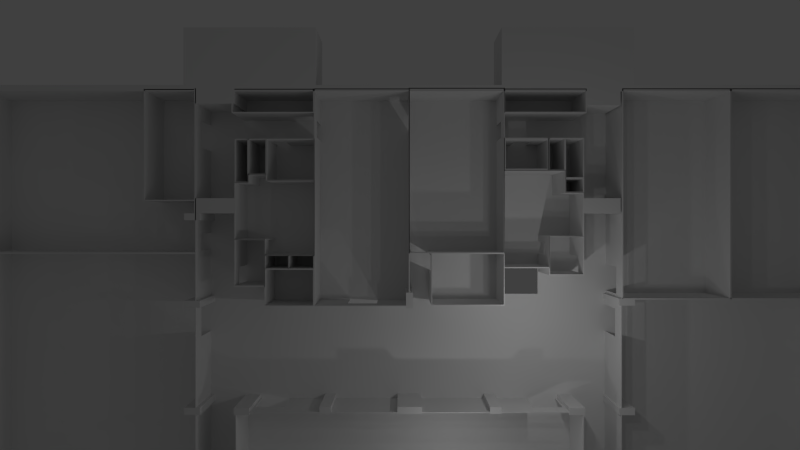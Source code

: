 # Source: cs_lg.blend  (saved by Blender 2.65.0; exported with 4.5.12 LTS)
import bpy
from mathutils import Matrix  # noqa: F401  (used for matrix-valued properties, if any)

bpy.ops.wm.read_factory_settings(use_empty=True)
scene = bpy.context.scene
scene.name = 'Scene'

# ---- collections
col_collection_1 = bpy.data.collections.new('Collection 1'); scene.collection.children.link(col_collection_1)

# ---- materials (node trees are filled in below, after node groups)
mat_floor_001 = bpy.data.materials.new('Floor.001')
mat_floor_001.alpha_threshold = 0.0
mat_floor_001.use_transparent_shadow = False
mat_floor_001.diffuse_color = (0.8412, 0.8412, 0.8412, 1.0)
mat_floor_001.roughness = 0.5
mat_floor_001.line_color = (0.0, 0.0, 0.0, 1.0)
mat_material_004 = bpy.data.materials.new('Material.004')
mat_material_004.alpha_threshold = 0.0
mat_material_004.use_transparent_shadow = False
mat_material_004.roughness = 0.5
mat_material_004.line_color = (0.0, 0.0, 0.0, 1.0)
mat_material_003 = bpy.data.materials.new('Material.003')
mat_material_003.alpha_threshold = 0.0
mat_material_003.use_transparent_shadow = False
mat_material_003.roughness = 0.5
mat_material_003.line_color = (0.0, 0.0, 0.0, 1.0)

# ---- material node trees

# ---- world
world_world = bpy.data.worlds.new('World'); scene.world = world_world
world_world.color = (0.05088, 0.05088, 0.05088)
world_world.use_sun_shadow = False
world_world.sun_shadow_jitter_overblur = 0.0
world_world.cycles.sampling_method = 'MANUAL'
world_world.cycles.sample_map_resolution = 256

# ---- cameras
cam_camera_004 = bpy.data.cameras.new('Camera.004')
cam_camera_004.clip_end = 100.0
cam_camera_004.lens = 25.0
cam_camera_004.sensor_width = 32.0
cam_camera_004.sensor_height = 18.0
cam_camera_004.ortho_scale = 7.314
cam_camera_004.dof.focus_distance = 0.0
cam_camera_004.dof.aperture_fstop = 128.0

# ---- lights
light_lamp_000 = bpy.data.lights.new('Lamp.000', 'POINT')
light_lamp_000.transmission_factor = 0.0
light_lamp_000.cutoff_distance = 30.0
light_lamp_000.energy = 100.0
light_lamp_000.shadow_buffer_clip_start = 1.001
light_lamp_000.shadow_soft_size = 0.1
light_lamp_000.shadow_maximum_resolution = 0.006
light_lamp_000.use_absolute_resolution = True
light_lamp_000.cycles.use_multiple_importance_sampling = False
light_lamp_002 = bpy.data.lights.new('Lamp.002', 'POINT')
light_lamp_002.transmission_factor = 0.0
light_lamp_002.cutoff_distance = 30.0
light_lamp_002.energy = 100.0
light_lamp_002.shadow_buffer_clip_start = 1.001
light_lamp_002.shadow_soft_size = 0.1
light_lamp_002.shadow_maximum_resolution = 0.006
light_lamp_002.use_absolute_resolution = True
light_lamp_002.cycles.use_multiple_importance_sampling = False
light_lamp_004 = bpy.data.lights.new('Lamp.004', 'POINT')
light_lamp_004.transmission_factor = 0.0
light_lamp_004.cutoff_distance = 30.0
light_lamp_004.energy = 100.0
light_lamp_004.shadow_buffer_clip_start = 1.001
light_lamp_004.shadow_soft_size = 0.1
light_lamp_004.shadow_maximum_resolution = 0.006
light_lamp_004.use_absolute_resolution = True
light_lamp_004.cycles.use_multiple_importance_sampling = False
light_lamp_005 = bpy.data.lights.new('Lamp.005', 'POINT')
light_lamp_005.transmission_factor = 0.0
light_lamp_005.cutoff_distance = 30.0
light_lamp_005.energy = 100.0
light_lamp_005.shadow_buffer_clip_start = 1.001
light_lamp_005.shadow_soft_size = 0.1
light_lamp_005.shadow_maximum_resolution = 0.006
light_lamp_005.use_absolute_resolution = True
light_lamp_005.cycles.use_multiple_importance_sampling = False
light_lamp_006 = bpy.data.lights.new('Lamp.006', 'POINT')
light_lamp_006.transmission_factor = 0.0
light_lamp_006.cutoff_distance = 30.0
light_lamp_006.energy = 100.0
light_lamp_006.shadow_buffer_clip_start = 1.001
light_lamp_006.shadow_soft_size = 0.1
light_lamp_006.shadow_maximum_resolution = 0.006
light_lamp_006.use_absolute_resolution = True
light_lamp_006.cycles.use_multiple_importance_sampling = False

# ---- meshes
me_cube_013 = bpy.data.meshes.new('Cube.013')
me_cube_013.from_pydata([(-0.8924, 0.6868, -1.0), (0.9209, 0.6868, -1.0), (0.3077, 0.1425, -1.0), (0.2189, 0.1425, -1.0), (0.9209, 0.6868, 1.0), (-0.8924, 0.6868, 1.0), (0.3713, -0.1025, -1.0), (0.3244, -0.1025, -1.0), (0.3077, 0.0486, -1.0), (0.3813, -0.6183, -1.0), (0.3713, -0.5281, -1.0), (0.3077, 0.1425, 1.0), (0.2189, 0.1425, 1.0), (0.2189, 0.0486, -1.0), (-0.348, -0.6102, -1.0), (-0.3549, -0.6183, -1.0), (0.08888, -0.1025, -1.0), (-0.348, -0.1025, -1.0), (0.9209, -0.7716, 1.0), (0.9209, -0.7716, -1.0), (-0.8924, -0.7716, -1.0), (-0.8924, -0.7716, 1.0), (0.3813, -0.7716, -1.0), (0.3713, -0.6183, -1.0), (0.3077, 0.0486, 1.0), (0.2189, 0.0486, 1.0), (-0.348, -0.6183, -1.0), (-0.3549, -0.7716, -1.0), (0.3993, -0.7716, 1.0), (-0.3549, -0.7716, 1.0), (-0.3549, -0.6183, 1.0), (0.3244, -0.1025, 1.0), (0.3713, -0.1025, 1.0), (0.3713, -0.5281, 1.0), (0.3813, -0.6183, 1.0), (-0.348, -0.6102, 1.0), (0.08888, -0.1025, 1.0), (-0.348, -0.1025, 1.0), (0.3813, -0.7716, 1.0), (0.3813, -0.6249, 1.0), (0.3713, -0.6183, 1.0), (-0.348, -0.6183, 1.0), (0.3713, -0.1025, -1.0), (0.3244, -0.1025, -1.0), (0.08888, -0.1025, -1.0), (-0.348, -0.1025, -1.0), (0.3244, -0.1025, 1.0), (0.3713, -0.1025, 1.0), (0.08888, -0.1025, 1.0), (-0.348, -0.1025, 1.0), (0.3713, -0.6223, -1.0), (0.3244, -0.6223, -1.0), (0.08888, -0.6223, -1.0), (-0.348, -0.6223, -1.0), (0.3244, -0.6223, 1.0), (0.3713, -0.6223, 1.0), (0.08888, -0.6223, 1.0), (-0.348, -0.6223, 1.0)], [], [(0, 1, 2, 3), (1, 9, 10, 6), (6, 7, 8, 1), (8, 2, 1), (26, 15, 14), (16, 13, 8, 7), (9, 23, 10), (0, 17, 14, 15), (0, 3, 13, 16), (0, 16, 17), (20, 0, 15, 27), (9, 1, 19, 22), (5, 12, 11, 4), (33, 34, 4, 32), (4, 11, 24, 32), (24, 31, 32), (35, 30, 41), (40, 34, 33), (36, 31, 24, 25), (5, 30, 35, 37), (36, 25, 5, 37), (25, 12, 5), (39, 38, 28, 4), (28, 18, 4), (34, 39, 4), (21, 29, 30, 5), (5, 0, 20, 21), (0, 5, 4, 1), (18, 19, 1, 4), (28, 38, 22), (28, 22, 19, 18), (20, 27, 29, 21), (34, 9, 39), (39, 9, 22, 38), (15, 30, 29, 27), (26, 41, 30, 15), (9, 34, 40, 23), (12, 25, 13, 3), (3, 2, 11, 12), (2, 8, 24, 11), (25, 24, 8, 13), (37, 35, 14, 17), (35, 41, 26, 14), (6, 32, 47, 42), (7, 6, 42, 43), (36, 37, 49, 48), (31, 36, 48, 46), (6, 10, 33, 32), (10, 23, 40, 33), (48, 49, 57, 56), (49, 45, 53, 57), (45, 44, 52, 53), (46, 48, 56, 54), (17, 16, 44, 45), (37, 17, 45, 49), (32, 31, 46, 47), (16, 7, 43, 44), (56, 53, 52, 51), (51, 55, 54, 56), (56, 57, 53), (51, 50, 55), (43, 42, 50, 51), (47, 46, 54, 55), (44, 43, 51, 52), (42, 47, 55, 50)])
me_cube_013.materials.append(mat_floor_001)
me_cube_013.use_remesh_preserve_volume = False
me_cube_013.use_remesh_preserve_attributes = False
me_cube_013.use_mirror_vertex_groups = False
me_cube_013.update()
me_cube_108 = bpy.data.meshes.new('Cube.108')
me_cube_108.from_pydata([(-0.9659, 0.9535, -1.0), (-1.0, 1.0, -1.0), (1.0, 1.0, -1.0), (0.9659, 0.9535, -1.0), (0.9659, 0.9535, 1.0), (-0.9659, 0.9535, 1.0), (-0.9659, -0.2227, -1.0), (-1.0, -0.2227, -1.0), (1.0, 1.0, 1.0), (-1.0, 1.0, 1.0), (1.0, 0.9327, -1.0), (0.9659, 0.9327, -1.0), (-0.9659, -0.2227, 0.3333), (0.9659, 0.3275, 0.3333), (0.9659, 0.3275, -1.0), (0.9659, -0.9535, -1.0), (0.9659, -0.9535, 1.0), (0.9659, 0.9327, 0.3333), (-1.0, -0.2227, 0.3333), (1.0, -1.0, -1.0), (1.0, 0.3275, -1.0), (1.0, 0.3275, 0.3333), (1.0, -1.0, 1.0), (1.0, 0.9327, 0.3333), (-0.9659, -0.9535, 1.0), (-0.9659, -0.9525, 0.3333), (-0.9659, -0.9535, -1.0), (-1.0, -1.0, 1.0), (-1.0, -0.9525, 0.3333), (-1.0, -1.0, -1.0), (-0.9659, -0.9525, -1.0), (-1.0, -0.9525, -1.0)], [], [(0, 1, 2, 3), (15, 14, 20, 19), (3, 2, 10, 11), (26, 15, 19, 29), (26, 29, 31, 30), (0, 6, 7, 1), (9, 5, 4, 8), (16, 22, 8, 4), (24, 27, 22, 16), (24, 5, 9, 27), (8, 22, 21, 23), (10, 2, 8, 23), (19, 20, 21, 22), (22, 27, 29, 19), (28, 31, 29, 27), (27, 9, 18, 28), (1, 7, 18, 9), (1, 9, 8, 2), (4, 3, 11, 17), (13, 16, 4, 17), (13, 14, 15, 16), (26, 24, 16, 15), (25, 24, 26, 30), (12, 5, 24, 25), (0, 5, 12, 6), (0, 3, 4, 5), (6, 12, 18, 7), (30, 31, 28, 25), (28, 18, 12, 25), (17, 11, 10, 23), (14, 13, 21, 20), (21, 13, 17, 23)])
me_cube_108.materials.append(mat_material_004)
me_cube_108.use_remesh_preserve_volume = False
me_cube_108.use_remesh_preserve_attributes = False
me_cube_108.use_mirror_vertex_groups = False
me_cube_108.update()
me_cube_109 = bpy.data.meshes.new('Cube.109')
me_cube_109.from_pydata([(-0.992, -0.9939, -1.0), (-1.0, -1.0, -1.0), (-1.0, 1.0, -1.0), (-0.992, 0.9939, -1.0), (-0.992, 0.9939, 1.0), (-0.992, -0.9939, 1.0), (1.0, -1.0, -1.0), (0.992, -0.9939, -1.0), (-1.0, 1.0, 1.0), (-1.0, -1.0, 1.0), (1.0, 1.0, -1.0), (0.992, 0.9939, -1.0), (0.992, -0.9939, 1.0), (0.992, 0.9939, 1.0), (1.0, -1.0, 1.0), (1.0, 1.0, 1.0), (0.992, -0.5924, -0.6517), (0.992, -0.5924, 0.3333), (0.992, 0.4569, 0.2585), (0.992, -0.4826, -0.5564), (0.992, -0.4826, 0.3333), (0.992, 0.653, 0.3333), (0.992, 0.653, -1.0), (0.992, 0.5667, -1.0), (1.0, 0.4569, -1.0), (1.0, 0.5667, -1.0), (1.0, -0.5924, -0.6478), (1.0, -0.5924, 0.3333), (1.0, -0.4826, 0.3333), (1.0, -0.4826, -0.5529), (1.0, 0.4569, 0.2588), (1.0, 0.4569, 0.3333), (1.0, 0.653, 0.3333), (1.0, 0.653, -1.0), (0.992, 0.4569, 0.3333), (0.992, 0.4569, -1.0), (0.992, -0.5924, -1.0), (0.992, -0.4826, -1.0), (0.992, 0.5667, -1.0), (0.992, 0.5667, 0.3333), (0.992, 0.5432, 0.3333), (0.992, 0.5432, -1.0), (1.0, -0.5924, -1.0), (1.0, -0.4826, -1.0), (1.0, 0.5667, -1.0), (1.0, 0.5432, -1.0), (1.0, 0.5432, 0.3333), (1.0, 0.5667, 0.3333)], [], [(0, 1, 2, 3), (10, 11, 3, 2), (11, 10, 6, 7), (0, 7, 6, 1), (4, 8, 9, 5), (15, 8, 4, 13), (14, 15, 13, 12), (12, 5, 9, 14), (15, 46, 47, 32), (14, 31, 46, 15), (14, 27, 28), (30, 31, 14, 28), (28, 29, 30), (14, 6, 26, 27), (10, 25, 24, 6), (25, 45, 24), (10, 15, 32, 33), (25, 10, 33, 44), (43, 42, 6, 24), (24, 30, 29, 43), (42, 26, 6), (14, 9, 1, 6), (1, 9, 8, 2), (10, 2, 8, 15), (13, 21, 39, 40), (40, 34, 12, 13), (18, 20, 12, 34), (20, 17, 12), (18, 19, 20), (16, 7, 12, 17), (23, 7, 41), (7, 35, 41), (23, 11, 7), (11, 22, 21, 13), (22, 11, 23, 38), (7, 36, 37, 35), (19, 18, 35, 37), (7, 16, 36), (0, 5, 12, 7), (0, 3, 4, 5), (4, 3, 11, 13), (22, 33, 32, 21), (22, 38, 44, 33), (40, 39, 47, 46), (32, 47, 39, 21), (18, 34, 30, 24), (24, 35, 18), (34, 31, 30), (35, 24, 45, 41), (34, 40, 46, 31), (20, 19, 29, 28), (19, 37, 43, 29), (16, 17, 26, 42), (17, 27, 26), (42, 36, 16), (37, 36, 42, 43), (27, 17, 20, 28)])
me_cube_109.materials.append(mat_material_003)
me_cube_109.use_remesh_preserve_volume = False
me_cube_109.use_remesh_preserve_attributes = False
me_cube_109.use_mirror_vertex_groups = False
me_cube_109.update()
me_cube_111 = bpy.data.meshes.new('Cube.111')
me_cube_111.from_pydata([(-1.0, -1.0, -1.0), (-1.0, -1.0, 1.0), (-1.0, 1.0, 1.0), (-1.0, 1.0, -1.0), (1.0, -1.0, -1.0), (1.0, -1.0, 1.0), (-0.9635, 0.9842, 1.0), (-0.9635, -0.9842, 1.0), (1.0, 1.0, 1.0), (1.0, 1.0, -1.0), (-0.9635, 0.9842, -1.0), (-0.9635, -0.9842, -1.0), (1.0, -0.01074, -1.0), (1.0, -0.01074, 0.3333), (1.0, 0.1845, 0.3333), (0.9635, -0.9842, 1.0), (0.9635, -0.9842, -1.0), (0.9635, 0.9842, 1.0), (1.0, 0.497, 0.3333), (1.0, 0.497, -1.0), (0.9635, 0.9842, -1.0), (1.0, 0.3017, 0.3333), (0.9635, -0.01074, -1.0), (0.9635, 0.497, 0.3333), (0.9635, 0.497, -1.0), (0.9635, 0.3017, 0.3333), (0.9635, -0.01074, 0.3333), (0.9635, 0.1845, 0.3333)], [], [(0, 1, 2, 3), (8, 9, 3, 2), (5, 14, 21, 18), (18, 8, 5), (5, 13, 14), (4, 12, 13, 5), (18, 19, 9, 8), (1, 0, 4, 5), (12, 4, 16, 22), (20, 9, 19, 24), (10, 3, 9, 20), (0, 3, 10, 11), (4, 0, 11, 16), (17, 15, 5, 8), (6, 17, 8, 2), (1, 7, 6, 2), (7, 1, 5, 15), (11, 10, 6, 7), (17, 6, 10, 20), (25, 27, 15, 23), (15, 17, 23), (15, 27, 26), (26, 22, 16, 15), (20, 24, 23, 17), (16, 11, 7, 15), (19, 18, 23, 24), (14, 27, 25, 21), (23, 18, 21, 25), (12, 22, 26, 13), (26, 27, 14, 13)])
me_cube_111.use_remesh_preserve_volume = False
me_cube_111.use_remesh_preserve_attributes = False
me_cube_111.use_mirror_vertex_groups = False
me_cube_111.update()
me_cube_112 = bpy.data.meshes.new('Cube.112')
me_cube_112.from_pydata([(-1.0, -1.0, -1.0), (-1.0, 1.0, -1.0), (-0.9818, 0.992, -1.0), (-0.9818, -0.992, -1.0), (-0.3217, -0.992, -1.0), (-0.3217, -1.0, -1.0), (-1.0, 0.575, -1.0), (-1.0, 0.735, -1.0), (1.0, 1.0, -1.0), (0.9818, 0.992, -1.0), (-0.9818, 0.735, -1.0), (-0.9818, 0.575, -1.0), (-0.3217, -0.992, 0.3333), (-0.3217, -1.0, 0.3333), (-1.0, -1.0, 1.0), (-0.9818, -0.992, 1.0), (-1.0, 0.735, 0.3333), (-1.0, 1.0, 1.0), (-1.0, 0.575, 0.3333), (1.0, 1.0, 1.0), (1.0, 0.8288, -1.0), (0.9818, 0.8288, -1.0), (0.9818, 0.992, 1.0), (-0.9818, 0.992, 1.0), (-0.9818, 0.735, 0.3333), (-0.9818, 0.575, 0.3333), (-0.0619, -0.992, 0.3333), (1.0, -1.0, 1.0), (-0.0619, -1.0, 0.3333), (0.9818, -0.992, 1.0), (1.0, 0.8288, 0.3333), (1.0, -1.0, -1.0), (1.0, 0.6688, -1.0), (1.0, 0.6688, 0.3333), (0.9818, 0.8288, 0.3333), (0.9818, 0.6688, -1.0), (0.9818, -0.992, -1.0), (0.9818, 0.6688, 0.3333), (0.04197, -0.992, 0.3333), (0.04197, -1.0, 0.3333), (0.3017, -1.0, 0.3333), (0.3017, -1.0, -1.0), (0.3017, -0.992, 0.3333), (0.3017, -0.992, -1.0)], [], [(0, 1, 2, 3), (1, 8, 9, 2), (36, 35, 32, 31), (9, 8, 20, 21), (36, 31, 41, 43), (5, 0, 3, 4), (17, 14, 15, 23), (19, 17, 23, 22), (29, 27, 19, 22), (14, 27, 29, 15), (27, 33, 30, 19), (27, 31, 32, 33), (30, 20, 8, 19), (28, 39, 27), (27, 14, 13, 28), (0, 5, 13, 14), (39, 40, 27), (40, 41, 31, 27), (16, 18, 17), (18, 0, 14, 17), (1, 0, 6, 7), (1, 7, 16, 17), (6, 0, 18), (8, 1, 17, 19), (29, 22, 34, 37), (35, 36, 29, 37), (9, 21, 34, 22), (38, 26, 29), (12, 15, 29, 26), (12, 4, 3, 15), (42, 38, 29), (36, 43, 42, 29), (25, 24, 23), (15, 3, 25, 23), (2, 10, 11, 3), (2, 23, 24, 10), (3, 11, 25), (23, 2, 9, 22), (12, 13, 5, 4), (26, 38, 28, 13), (13, 12, 26), (38, 39, 28), (42, 43, 41, 40), (38, 42, 40, 39), (7, 10, 24, 16), (6, 18, 25, 11), (6, 11, 10, 7), (18, 16, 24, 25), (34, 21, 20, 30), (37, 33, 32, 35), (33, 37, 34, 30)])
me_cube_112.materials.append(mat_material_003)
me_cube_112.use_remesh_preserve_volume = False
me_cube_112.use_remesh_preserve_attributes = False
me_cube_112.use_mirror_vertex_groups = False
me_cube_112.update()
me_cube_113 = bpy.data.meshes.new('Cube.113')
me_cube_113.from_pydata([(-0.9818, 0.9895, -1.0), (-0.9818, 0.7665, -1.0), (-1.0, 0.7665, -1.0), (-1.0, 1.0, -1.0), (-0.9818, 0.7665, 0.3333), (-1.0, 0.7665, 0.3333), (-1.0, 1.0, 1.0), (1.0, 1.0, -1.0), (0.9818, 0.9895, -1.0), (-0.9818, 0.9895, 1.0), (-0.9818, 0.5559, 0.3333), (-1.0, 0.5559, 0.3333), (1.0, 1.0, 1.0), (-1.0, -1.0, 1.0), (1.0, 0.6355, -1.0), (0.9818, 0.6355, -1.0), (0.9818, 0.9895, 1.0), (-0.9818, -0.9895, 1.0), (-1.0, 0.5559, -1.0), (-0.9818, 0.5559, -1.0), (1.0, 0.6355, 0.3333), (1.0, -1.0, 1.0), (1.0, -1.0, -1.0), (1.0, 0.425, -1.0), (1.0, 0.425, 0.3333), (-1.0, -1.0, -1.0), (0.9818, 0.6355, 0.3333), (0.9818, -0.9895, 1.0), (0.9818, 0.425, -1.0), (0.9818, -0.9895, -1.0), (0.9818, 0.425, 0.3333), (-0.9818, -0.9895, -1.0), (-0.5764, -1.0, 0.3333), (-0.9401, -1.0, -1.0), (-0.9401, -1.0, 0.3333), (-0.5764, -0.9895, 0.3333), (-0.9401, -0.9895, 0.3333), (-0.9401, -0.9895, -1.0), (-0.5764, -1.0, -1.0), (-0.5764, -0.9895, -1.0)], [], [(0, 1, 2, 3), (18, 19, 31, 25), (0, 3, 7, 8), (23, 22, 29, 28), (8, 7, 14, 15), (31, 29, 22, 25), (13, 17, 9, 6), (6, 9, 16, 12), (12, 16, 27, 21), (21, 27, 17, 13), (21, 24, 20, 12), (21, 22, 23, 24), (20, 14, 7, 12), (32, 38, 22), (38, 33, 22), (21, 13, 32, 22), (33, 25, 22), (25, 33, 34, 13), (13, 34, 32), (6, 5, 11, 13), (25, 13, 11, 18), (3, 2, 5, 6), (7, 3, 6, 12), (27, 16, 26, 30), (28, 29, 27, 30), (8, 15, 26, 16), (29, 39, 35), (29, 37, 39), (27, 29, 35, 17), (31, 17, 36, 37), (29, 31, 37), (35, 36, 17), (9, 17, 10, 4), (31, 19, 10, 17), (0, 9, 4, 1), (9, 0, 8, 16), (36, 34, 33, 37), (35, 39, 38, 32), (33, 38, 39, 37), (34, 36, 35, 32), (2, 1, 4, 5), (18, 11, 10, 19), (11, 5, 4, 10), (26, 15, 14, 20), (30, 24, 23, 28), (24, 30, 26, 20)])
me_cube_113.materials.append(mat_material_003)
me_cube_113.use_remesh_preserve_volume = False
me_cube_113.use_remesh_preserve_attributes = False
me_cube_113.use_mirror_vertex_groups = False
me_cube_113.update()
me_cube_115 = bpy.data.meshes.new('Cube.115')
me_cube_115.from_pydata([(-1.0, -0.03448, -1.0), (-1.0, -1.0, -1.0), (-1.0, -1.0, 1.0), (-1.0, -0.03448, 0.3333), (-1.0, 1.0, 1.0), (-1.0, 1.0, -1.0), (-1.0, 0.7057, -1.0), (-1.0, 0.7057, 0.3333), (1.0, -1.0, -1.0), (1.0, -1.0, 1.0), (-0.95, -0.955, 1.0), (-0.95, 0.955, 1.0), (1.0, 1.0, 1.0), (1.0, 1.0, -1.0), (-0.95, 0.955, -1.0), (-0.95, 0.7057, -1.0), (-0.95, -0.03448, -1.0), (-0.95, -0.955, -1.0), (1.0, -0.9379, -1.0), (1.0, -0.9379, 0.3333), (0.95, -0.955, 1.0), (0.95, -0.955, -1.0), (0.95, 0.955, 1.0), (-0.95, -0.03448, 0.3333), (-0.95, 0.7057, 0.3333), (1.0, -0.04535, 0.3333), (1.0, -0.04535, -1.0), (0.95, 0.955, -1.0), (0.95, -0.9379, -1.0), (0.95, -0.9379, 0.3333), (0.95, -0.04535, 0.3333), (0.95, -0.04535, -1.0)], [], [(4, 7, 3, 2), (4, 5, 6, 7), (0, 1, 2, 3), (12, 13, 5, 4), (9, 19, 25, 12), (8, 18, 19, 9), (13, 12, 25, 26), (2, 1, 8, 9), (21, 28, 18, 8), (27, 13, 26, 31), (14, 5, 13, 27), (0, 16, 17, 1), (6, 5, 14, 15), (17, 21, 8, 1), (12, 22, 20, 9), (11, 22, 12, 4), (4, 2, 10, 11), (10, 2, 9, 20), (23, 24, 11, 10), (15, 14, 11, 24), (10, 17, 16, 23), (22, 11, 14, 27), (21, 20, 29, 28), (20, 22, 30, 29), (27, 31, 30, 22), (21, 17, 10, 20), (26, 25, 30, 31), (19, 18, 28, 29), (29, 30, 25, 19), (6, 15, 24, 7), (16, 0, 3, 23), (23, 3, 7, 24)])
me_cube_115.use_remesh_preserve_volume = False
me_cube_115.use_remesh_preserve_attributes = False
me_cube_115.use_mirror_vertex_groups = False
me_cube_115.update()
me_cube_116 = bpy.data.meshes.new('Cube.116')
me_cube_116.from_pydata([(-0.908, -0.8815, -1.0), (-1.0, -1.0, -1.0), (-1.0, 1.0, -1.0), (1.0, -1.0, -1.0), (-0.908, 0.8815, -1.0), (1.0, 1.0, -1.0), (0.908, -0.8815, -1.0), (0.908, 0.8815, -1.0), (-1.0, 1.0, 1.0), (1.0, 1.0, 1.0), (1.0, -1.0, 1.0), (-1.0, -1.0, 1.0), (-0.908, -0.8815, 1.0), (-0.908, 0.8815, 1.0), (0.908, -0.8815, 1.0), (0.908, 0.8815, 1.0)], [], [(5, 7, 4, 2), (5, 3, 6, 7), (0, 6, 3, 1), (0, 1, 2, 4), (9, 8, 13, 15), (14, 10, 9, 15), (12, 11, 10, 14), (8, 11, 12, 13), (9, 10, 3, 5), (10, 11, 1, 3), (11, 8, 2, 1), (9, 5, 2, 8), (6, 14, 15, 7), (0, 12, 14, 6), (12, 0, 4, 13), (13, 4, 7, 15)])
me_cube_116.materials.append(mat_material_004)
me_cube_116.use_remesh_preserve_volume = False
me_cube_116.use_remesh_preserve_attributes = False
me_cube_116.use_mirror_vertex_groups = False
me_cube_116.update()
me_cube_117 = bpy.data.meshes.new('Cube.117')
me_cube_117.from_pydata([(0.9081, -0.9569, -1.0), (1.0, -1.0, -1.0), (-1.0, -1.0, -1.0), (1.0, 1.0, -1.0), (-0.9081, -0.9569, -1.0), (-1.0, 1.0, -1.0), (0.9081, 0.9569, -1.0), (-0.9081, 0.9569, -1.0), (-1.0, 1.0, 1.0), (1.0, 1.0, 1.0), (1.0, -1.0, 1.0), (-1.0, -1.0, 1.0), (0.9081, -0.9569, 1.0), (-0.9081, -0.9569, 1.0), (0.9081, 0.9569, 1.0), (-0.9081, 0.9569, 1.0)], [], [(4, 2, 5, 7), (5, 3, 6, 7), (0, 6, 3, 1), (0, 1, 2, 4), (8, 11, 13, 15), (14, 9, 8, 15), (12, 10, 9, 14), (11, 10, 12, 13), (9, 10, 1, 3), (10, 11, 2, 1), (2, 11, 8, 5), (3, 5, 8, 9), (0, 12, 14, 6), (12, 0, 4, 13), (7, 15, 13, 4), (15, 7, 6, 14)])
me_cube_117.materials.append(mat_material_004)
me_cube_117.use_remesh_preserve_volume = False
me_cube_117.use_remesh_preserve_attributes = False
me_cube_117.use_mirror_vertex_groups = False
me_cube_117.update()
me_cube_118 = bpy.data.meshes.new('Cube.118')
me_cube_118.from_pydata([(1.0, -1.0, -1.0), (-1.0, -1.0, -1.0), (-0.8974, -0.9467, -1.0), (-1.0, 1.0, -1.0), (0.8974, -0.9467, -1.0), (1.0, 1.0, -1.0), (-0.8974, 0.9467, -1.0), (0.8974, 0.9467, -1.0), (-1.0, 1.0, 1.0), (1.0, 1.0, 1.0), (1.0, -1.0, 1.0), (-1.0, -1.0, 1.0), (0.8974, -0.9467, 1.0), (-0.8974, -0.9467, 1.0), (0.8974, 0.9467, 1.0), (-0.8974, 0.9467, 1.0)], [], [(5, 0, 4, 7), (6, 3, 5, 7), (2, 1, 3, 6), (0, 1, 2, 4), (8, 11, 13, 15), (14, 9, 8, 15), (12, 10, 9, 14), (11, 10, 12, 13), (0, 5, 9, 10), (1, 0, 10, 11), (1, 11, 8, 3), (9, 5, 3, 8), (4, 12, 14, 7), (2, 13, 12, 4), (6, 15, 13, 2), (15, 6, 7, 14)])
me_cube_118.materials.append(mat_material_004)
me_cube_118.use_remesh_preserve_volume = False
me_cube_118.use_remesh_preserve_attributes = False
me_cube_118.use_mirror_vertex_groups = False
me_cube_118.update()
me_cube_119 = bpy.data.meshes.new('Cube.119')
me_cube_119.from_pydata([(0.9235, 0.8936, -1.0), (0.3979, 0.8936, -1.0), (0.3979, 1.0, -1.0), (1.0, 1.0, -1.0), (-0.3666, 1.0, -1.0), (-1.0, 1.0, -1.0), (-1.0, 1.0, 1.0), (-0.3666, 1.0, 0.3333), (1.0, 1.0, 1.0), (0.3979, 1.0, 0.3333), (1.0, -1.0, -1.0), (0.9235, -0.8936, -1.0), (-0.9235, 0.8936, 1.0), (-0.9235, 0.8936, -1.0), (-0.3666, 0.8936, -1.0), (-0.3666, 0.8936, 0.3333), (0.9235, 0.8936, 1.0), (0.3979, 0.8936, 0.3333), (1.0, -1.0, 1.0), (-1.0, -1.0, -1.0), (-1.0, -1.0, 1.0), (-0.9235, -0.8936, -1.0), (0.9235, -0.8936, 1.0), (-0.9235, -0.8936, 1.0)], [], [(13, 5, 4, 14), (0, 1, 2, 3), (0, 3, 10, 11), (11, 10, 19, 21), (19, 5, 13, 21), (6, 12, 16, 8), (22, 18, 8, 16), (23, 20, 18, 22), (20, 23, 12, 6), (18, 10, 3, 8), (18, 20, 19, 10), (19, 20, 6, 5), (7, 6, 8, 9), (8, 3, 2, 9), (4, 5, 6, 7), (16, 0, 11, 22), (21, 23, 22, 11), (23, 21, 13, 12), (15, 17, 16, 12), (1, 0, 16, 17), (12, 13, 14, 15), (14, 4, 7, 15), (9, 2, 1, 17), (15, 7, 9, 17)])
me_cube_119.materials.append(mat_material_004)
me_cube_119.use_remesh_preserve_volume = False
me_cube_119.use_remesh_preserve_attributes = False
me_cube_119.use_mirror_vertex_groups = False
me_cube_119.update()
me_cube_120 = bpy.data.meshes.new('Cube.120')
me_cube_120.from_pydata([(-0.9789, -0.9269, -1.0), (-1.0, -1.0, -1.0), (-1.0, 1.0, -1.0), (1.0, -1.0, -1.0), (-0.9789, 0.9269, -1.0), (1.0, 1.0, -1.0), (0.9789, -0.9269, -1.0), (0.9789, 0.9269, -1.0), (-1.0, 1.0, 1.0), (1.0, 1.0, 1.0), (1.0, -1.0, 1.0), (-1.0, -1.0, 1.0), (-0.9789, -0.9269, 1.0), (-0.9789, 0.9269, 1.0), (0.9789, -0.9269, 1.0), (0.9789, 0.9269, 1.0)], [], [(5, 7, 4, 2), (5, 3, 6, 7), (0, 6, 3, 1), (0, 1, 2, 4), (9, 8, 13, 15), (14, 10, 9, 15), (12, 11, 10, 14), (8, 11, 12, 13), (9, 10, 3, 5), (10, 11, 1, 3), (11, 8, 2, 1), (5, 2, 8, 9), (6, 14, 15, 7), (0, 12, 14, 6), (12, 0, 4, 13), (13, 4, 7, 15)])
me_cube_120.materials.append(mat_material_004)
me_cube_120.use_remesh_preserve_volume = False
me_cube_120.use_remesh_preserve_attributes = False
me_cube_120.use_mirror_vertex_groups = False
me_cube_120.update()
me_cube_121 = bpy.data.meshes.new('Cube.121')
me_cube_121.from_pydata([(-0.98, 0.9918, -1.0), (-0.98, -0.6976, -1.0), (-1.0, -0.6976, -1.0), (-1.0, 1.0, -1.0), (-1.0, -0.6976, 0.3333), (-0.98, -0.6976, 0.3333), (-1.0, 1.0, 1.0), (1.0, 1.0, -1.0), (0.98, 0.9918, -1.0), (-0.98, 0.9918, 1.0), (-0.98, -0.7958, 0.3333), (-1.0, -0.7958, 0.3333), (-1.0, -0.8626, 0.3333), (-1.0, -1.0, 1.0), (1.0, 1.0, 1.0), (1.0, -1.0, -1.0), (0.98, -0.9918, -1.0), (0.98, 0.9918, 1.0), (-0.98, -0.9918, 1.0), (-0.98, -0.8626, 0.3333), (-1.0, -0.9608, 0.3333), (-1.0, -1.0, -1.0), (-1.0, -0.9608, -1.0), (1.0, -1.0, 1.0), (0.98, -0.9918, 1.0), (-0.98, -0.9918, -1.0), (-0.98, -0.9608, 0.3333), (-0.98, -0.9608, -1.0)], [], [(0, 1, 2, 3), (25, 21, 22, 27), (8, 0, 3, 7), (8, 7, 15, 16), (16, 15, 21, 25), (13, 18, 9, 6), (17, 14, 6, 9), (24, 23, 14, 17), (13, 23, 24, 18), (14, 23, 15, 7), (23, 13, 21, 15), (4, 11, 13, 6), (11, 12, 13), (3, 2, 4, 6), (20, 22, 21, 13), (13, 12, 20), (7, 3, 6, 14), (16, 24, 17, 8), (24, 16, 25, 18), (10, 5, 18, 19), (5, 9, 18), (0, 9, 5, 1), (25, 27, 26, 18), (26, 19, 18), (9, 0, 8, 17), (1, 5, 4, 2), (19, 12, 11, 10), (4, 5, 10, 11), (22, 20, 26, 27), (19, 26, 20, 12)])
me_cube_121.materials.append(mat_material_003)
me_cube_121.use_remesh_preserve_volume = False
me_cube_121.use_remesh_preserve_attributes = False
me_cube_121.use_mirror_vertex_groups = False
me_cube_121.update()
me_cube_122 = bpy.data.meshes.new('Cube.122')
me_cube_122.from_pydata([(-0.992, 0.9949, -1.0), (-0.992, 0.9077, -1.0), (-1.0, 0.9077, -1.0), (-1.0, 1.0, -1.0), (1.0, 1.0, -1.0), (0.992, 0.9949, -1.0), (-0.992, 0.9077, 0.3333), (-0.992, 0.9949, 1.0), (-1.0, 0.9077, 0.3333), (-1.0, 1.0, 1.0), (1.0, -1.0, -1.0), (0.992, -0.9949, -1.0), (0.992, 0.9949, 1.0), (1.0, 1.0, 1.0), (-0.992, 0.8265, 0.3333), (-0.992, 0.7808, 0.3333), (-1.0, 0.8265, 0.3333), (-1.0, 0.7808, 0.3333), (1.0, -1.0, 1.0), (-1.0, -1.0, -1.0), (-0.992, -0.9949, -1.0), (0.992, -0.9949, 1.0), (-0.992, -0.9949, 1.0), (-1.0, -1.0, 1.0), (-1.0, -0.5086, -1.0), (-0.992, -0.5086, -1.0), (-0.992, 0.6995, 0.3333), (-1.0, 0.6995, 0.3333), (-1.0, -0.5086, 0.3333), (-1.0, 0.6995, -1.0), (-1.0, -0.3816, -1.0), (-1.0, -0.3816, 0.3333), (-0.992, -0.5086, 0.3333), (-0.992, -0.3816, 0.3333), (-0.992, -0.3816, -1.0), (-0.992, 0.6995, -1.0)], [], [(0, 1, 2, 3), (29, 35, 34, 30), (20, 19, 24, 25), (5, 0, 3, 4), (10, 19, 20, 11), (4, 10, 11, 5), (22, 7, 9, 23), (12, 13, 9, 7), (18, 21, 22, 23), (21, 18, 13, 12), (10, 4, 13, 18), (18, 23, 19, 10), (16, 17, 9, 8), (17, 23, 9), (23, 17, 27), (31, 28, 23), (23, 27, 31), (27, 29, 30, 31), (28, 24, 19, 23), (3, 2, 8, 9), (9, 13, 4, 3), (11, 21, 12, 5), (20, 22, 21, 11), (7, 15, 14, 6), (7, 22, 15), (22, 26, 15), (22, 32, 33, 26), (33, 34, 35, 26), (20, 25, 32, 22), (0, 7, 6, 1), (0, 5, 12, 7), (2, 1, 6, 8), (14, 15, 16, 8), (8, 6, 14), (15, 17, 16), (29, 27, 26, 35), (17, 15, 26, 27), (30, 34, 33, 31), (24, 28, 32, 25), (32, 28, 31, 33)])
me_cube_122.materials.append(mat_material_003)
me_cube_122.use_remesh_preserve_volume = False
me_cube_122.use_remesh_preserve_attributes = False
me_cube_122.use_mirror_vertex_groups = False
me_cube_122.update()
me_cube_123 = bpy.data.meshes.new('Cube.123')
me_cube_123.from_pydata([(-1.0, 1.0, -1.0), (1.0, 1.0, -1.0), (0.995, 0.9833, -1.0), (-0.995, 0.9833, -1.0), (-1.0, -1.0, -1.0), (-0.995, -0.9833, -1.0), (0.7276, 1.0, -1.0), (0.8276, 1.0, -1.0), (1.0, -1.0, -1.0), (0.995, -0.9833, -1.0), (0.8276, 0.9833, -1.0), (-1.0, 1.0, 1.0), (-1.0, -1.0, 1.0), (-0.995, 0.9833, 1.0), (-0.995, -0.9833, 1.0), (-0.9089, 1.0, -1.0), (-0.8089, 1.0, -1.0), (0.7276, 0.9833, -1.0), (0.8276, 1.0, -1.0), (0.9053, 1.0, -1.0), (0.995, -0.9833, 1.0), (1.0, -1.0, 1.0), (0.9053, 0.9833, -1.0), (0.8276, 0.9833, -1.0), (-0.9089, 1.0, 0.3333), (-0.9089, 1.0, -0.9297), (-0.9089, 0.9833, -0.9334), (-0.9089, 0.9833, 0.3333), (-0.9089, 0.9833, -1.0), (-0.8089, 0.9833, -1.0), (-0.7349, 1.0, -0.7954), (0.7276, 1.0, 0.3333), (-0.7349, 1.0, -1.0), (-0.8089, 1.0, -1.0), (0.7276, 0.9833, 0.3333), (0.9053, 1.0, 0.3333), (1.0, 1.0, 1.0), (0.995, 0.9833, 1.0), (0.9053, 0.9833, 0.3333), (-0.8349, 1.0, 0.3333), (-0.8089, 1.0, 0.3333), (-0.8349, 0.9833, 0.3333), (-0.8089, 0.9833, 0.3333), (-0.8089, 0.9833, -1.0), (-0.8089, 1.0, -1.0), (-0.7349, 1.0, 0.3333), (0.8053, 1.0, 0.3333), (0.8053, 0.9833, 0.3333), (-0.7349, 0.9833, -0.7987), (-0.7349, 0.9833, -1.0), (0.8276, 1.0, 0.3333), (0.8276, 0.9833, 0.3333), (-0.7349, 0.9833, 0.3333)], [], [(0, 1, 2, 3), (2, 1, 8, 9), (9, 8, 4, 5), (4, 0, 3, 5), (36, 11, 13, 37), (20, 21, 36, 37), (14, 12, 21, 20), (12, 14, 13, 11), (1, 36, 21, 8), (21, 12, 4, 8), (11, 0, 4, 12), (50, 46, 36), (46, 31, 36), (45, 40, 36), (31, 30, 45, 36), (11, 36, 40, 39), (39, 24, 11), (0, 11, 24, 25), (0, 6, 7, 1), (7, 18, 19, 1), (35, 36, 1, 19), (35, 50, 36), (0, 15, 16, 6), (16, 33, 32, 6), (30, 31, 6, 32), (0, 25, 15), (2, 9, 20, 37), (5, 14, 20, 9), (5, 3, 13, 14), (47, 51, 37), (37, 34, 47), (42, 37, 13, 41), (13, 27, 41), (42, 52, 37), (52, 48, 34, 37), (3, 26, 27, 13), (2, 10, 3), (10, 17, 3), (22, 23, 10, 2), (2, 37, 38, 22), (37, 51, 38), (3, 17, 29, 28), (49, 43, 29, 17), (17, 34, 48, 49), (28, 26, 3), (31, 34, 17, 6), (10, 23, 18, 7), (17, 10, 7, 6), (47, 46, 50, 51), (46, 47, 34, 31), (35, 19, 22, 38), (22, 19, 18, 23), (51, 50, 35, 38), (25, 27, 26, 15), (25, 24, 27), (26, 28, 15), (33, 16, 44), (44, 16, 29, 43), (29, 16, 15, 28), (40, 42, 41, 39), (27, 24, 39, 41), (30, 32, 48, 52), (52, 45, 30), (32, 49, 48), (32, 33, 44, 43), (43, 49, 32), (52, 42, 40, 45)])
me_cube_123.materials.append(mat_material_003)
me_cube_123.use_remesh_preserve_volume = False
me_cube_123.use_remesh_preserve_attributes = False
me_cube_123.use_mirror_vertex_groups = False
me_cube_123.update()
me_cube_124 = bpy.data.meshes.new('Cube.124')
me_cube_124.from_pydata([(0.984, -0.9918, -1.0), (1.0, -1.0, -1.0), (-1.0, -1.0, -1.0), (1.0, 1.0, -1.0), (-0.984, -0.9918, -1.0), (-1.0, 1.0, -1.0), (0.984, 0.9918, -1.0), (-0.984, 0.9918, -1.0), (-1.0, 1.0, 1.0), (1.0, 1.0, 1.0), (1.0, -1.0, 1.0), (-1.0, -1.0, 1.0), (0.984, -0.9918, 1.0), (-0.984, -0.9918, 1.0), (0.984, 0.9918, 1.0), (-0.984, 0.9918, 1.0)], [], [(4, 2, 5, 7), (5, 3, 6, 7), (0, 6, 3, 1), (0, 1, 2, 4), (8, 11, 13, 15), (14, 9, 8, 15), (12, 10, 9, 14), (11, 10, 12, 13), (9, 10, 1, 3), (10, 11, 2, 1), (2, 11, 8, 5), (3, 5, 8, 9), (0, 12, 14, 6), (12, 0, 4, 13), (4, 7, 15, 13), (15, 7, 6, 14)])
me_cube_124.materials.append(mat_material_003)
me_cube_124.use_remesh_preserve_volume = False
me_cube_124.use_remesh_preserve_attributes = False
me_cube_124.use_mirror_vertex_groups = False
me_cube_124.update()
me_cube_125 = bpy.data.meshes.new('Cube.125')
me_cube_125.from_pydata([(-0.9659, -0.9535, -1.0), (-1.0, -1.0, -1.0), (-1.0, 1.0, -1.0), (1.0, -1.0, -1.0), (-0.9659, 0.9535, -1.0), (1.0, 1.0, -1.0), (0.9659, -0.9535, -1.0), (0.9659, 0.9535, -1.0), (-1.0, 1.0, 1.0), (1.0, 1.0, 1.0), (1.0, -1.0, 1.0), (-1.0, -1.0, 1.0), (-0.9659, -0.9535, 1.0), (-0.9659, 0.9535, 1.0), (0.9659, -0.9535, 1.0), (0.9659, 0.9535, 1.0)], [], [(5, 7, 4, 2), (5, 3, 6, 7), (0, 6, 3, 1), (0, 1, 2, 4), (9, 8, 13, 15), (14, 10, 9, 15), (12, 11, 10, 14), (8, 11, 12, 13), (9, 10, 3, 5), (10, 11, 1, 3), (1, 11, 8, 2), (5, 2, 8, 9), (6, 14, 15, 7), (0, 12, 14, 6), (0, 4, 13, 12), (13, 4, 7, 15)])
me_cube_125.materials.append(mat_material_004)
me_cube_125.use_remesh_preserve_volume = False
me_cube_125.use_remesh_preserve_attributes = False
me_cube_125.use_mirror_vertex_groups = False
me_cube_125.update()
me_cube_126 = bpy.data.meshes.new('Cube.126')
me_cube_126.from_pydata([(-1.0, 1.0, 1.0), (-1.0, 1.0, -1.0), (-1.0, -1.0, -1.0), (-1.0, -1.0, 1.0), (1.0, 1.0, 1.0), (1.0, 1.0, -1.0), (-0.9615, -0.9305, -1.0), (1.0, -1.0, -1.0), (-0.9615, 0.9305, -1.0), (0.9615, -0.9305, -1.0), (0.9615, 0.9305, -1.0), (1.0, -1.0, 1.0), (-0.9615, -0.9305, 1.0), (-0.9615, 0.9305, 1.0), (0.9615, -0.9305, 1.0), (0.9615, 0.9305, 1.0)], [], [(0, 1, 2, 3), (1, 0, 4, 5), (11, 7, 5, 4), (7, 11, 3, 2), (8, 1, 5, 10), (5, 7, 9, 10), (7, 2, 6, 9), (6, 2, 1, 8), (4, 0, 13, 15), (14, 11, 4, 15), (12, 3, 11, 14), (0, 3, 12, 13), (13, 12, 6, 8), (8, 10, 15, 13), (10, 9, 14, 15), (12, 14, 9, 6)])
me_cube_126.use_remesh_preserve_volume = False
me_cube_126.use_remesh_preserve_attributes = False
me_cube_126.use_mirror_vertex_groups = False
me_cube_126.update()
me_cube_127 = bpy.data.meshes.new('Cube.127')
me_cube_127.from_pydata([(-1.0, 1.0, 1.0), (-1.0, 1.0, -1.0), (-1.0, -1.0, -1.0), (-1.0, -1.0, 1.0), (1.0, 1.0, 1.0), (1.0, 1.0, -1.0), (-0.9615, -0.9305, -1.0), (1.0, -1.0, -1.0), (-0.9615, 0.9305, -1.0), (0.9615, -0.9305, -1.0), (0.9615, 0.9305, -1.0), (1.0, -1.0, 1.0), (-0.9615, -0.9305, 1.0), (-0.9615, 0.9305, 1.0), (0.9615, -0.9305, 1.0), (0.9615, 0.9305, 1.0)], [], [(0, 1, 2, 3), (1, 0, 4, 5), (11, 7, 5, 4), (7, 11, 3, 2), (8, 1, 5, 10), (5, 7, 9, 10), (7, 2, 6, 9), (6, 2, 1, 8), (4, 0, 13, 15), (14, 11, 4, 15), (12, 3, 11, 14), (0, 3, 12, 13), (13, 12, 6, 8), (8, 10, 15, 13), (10, 9, 14, 15), (12, 14, 9, 6)])
me_cube_127.use_remesh_preserve_volume = False
me_cube_127.use_remesh_preserve_attributes = False
me_cube_127.use_mirror_vertex_groups = False
me_cube_127.update()
me_cube_128 = bpy.data.meshes.new('Cube.128')
me_cube_128.from_pydata([(-1.0, 0.7957, 1.0), (-1.0, 0.7957, -1.0), (-1.0, -0.6002, -1.0), (-1.0, -0.6002, 1.0), (-0.6631, 0.7957, -1.0), (-0.6631, 0.7957, 1.0), (-0.9783, 0.7555, -1.0), (-0.9783, -0.5866, -1.0), (-0.244, -0.6002, -1.0), (-0.244, -0.6002, 1.0), (-0.9783, -0.5866, 1.0), (-0.9783, 0.7555, 1.0), (-0.9783, 0.7777, -1.0), (-0.9783, 0.7777, 1.0), (-0.6631, 1.0, 1.0), (-0.6631, 1.0, -1.0), (-0.2514, -0.5866, -1.0), (-0.244, -0.6276, -1.0), (-0.244, -0.98, -1.0), (-0.244, -1.0, -1.0), (-0.244, -1.0, 1.0), (-0.244, -0.6276, 0.3333), (-0.244, -0.98, 0.3333), (-0.2514, -0.5866, 1.0), (-0.6487, 0.7777, -1.0), (-0.6487, 0.7801, -1.0), (-0.6487, 0.7777, 1.0), (-0.6487, 0.7801, 1.0), (-0.6487, 0.797, 1.0), (-0.6487, 0.9774, 1.0), (-0.195, 1.0, 1.0), (-0.195, 1.0, -1.0), (-0.6487, 0.9774, -1.0), (-0.6487, 0.797, -1.0), (-0.2387, -0.5866, -1.0), (-0.2387, -0.6019, -1.0), (-0.2387, -0.9774, 1.0), (-0.2387, -0.6019, 1.0), (-0.2387, -0.6276, -1.0), (-0.2393, -0.98, -1.0), (1.0, -1.0, -1.0), (1.0, -1.0, 1.0), (-0.2387, -0.5866, 1.0), (-0.195, 0.9774, 1.0), (-0.195, 0.9774, -1.0), (-0.2387, -0.727, 0.3333), (-0.2387, -0.9774, 0.3333), (0.9296, -0.9774, 1.0), (-0.2387, -0.6276, 0.3333), (-0.1811, -0.98, -1.0), (-0.1811, -0.9774, -1.0), (0.9296, -0.9774, -1.0), (1.0, 0.8386, -1.0), (1.0, 0.8386, 1.0), (-0.1811, -0.9774, 0.3333), (0.9783, -0.9774, 1.0), (0.9783, -0.9774, -1.0), (0.9783, 0.8197, -1.0), (0.9783, -0.9765, -1.0), (-0.1907, 0.8386, 1.0), (-0.1907, 0.8386, -1.0), (0.9783, 0.8197, 1.0), (0.9783, -0.9765, 1.0), (-0.1907, 0.8197, -1.0), (-0.1907, 0.8197, 1.0), (-0.1811, -0.98, 0.3333)], [], [(0, 1, 2, 3), (31, 15, 14, 30), (53, 41, 40, 52), (20, 19, 40, 41), (31, 44, 32, 15), (4, 15, 32, 33), (40, 58, 57, 52), (60, 52, 57, 63), (25, 4, 33), (58, 40, 56), (40, 51, 56), (24, 12, 4, 25), (12, 1, 4), (6, 1, 12), (8, 16, 34, 35), (50, 51, 40, 49), (19, 39, 49, 40), (19, 18, 39), (17, 8, 35, 38), (2, 1, 6, 7), (8, 2, 7, 16), (29, 43, 30, 14), (5, 28, 29, 14), (41, 53, 61, 62), (59, 64, 61, 53), (5, 27, 28), (41, 62, 55), (55, 47, 41), (9, 37, 42, 23), (26, 27, 5, 13), (5, 0, 13), (0, 11, 13), (20, 41, 47, 36), (9, 20, 36, 37), (11, 0, 3, 10), (9, 23, 10, 3), (15, 4, 5, 14), (0, 5, 4, 1), (30, 43, 44, 31), (52, 60, 59, 53), (21, 22, 20, 9), (18, 19, 20, 22), (9, 8, 17, 21), (9, 3, 2, 8), (6, 12, 11, 10), (12, 13, 11), (10, 7, 6), (29, 32, 44, 43), (62, 58, 56, 55), (61, 57, 58, 62), (51, 47, 55, 56), (36, 47, 54, 46), (51, 50, 54, 47), (25, 27, 26, 24), (33, 28, 27, 25), (32, 29, 28, 33), (13, 12, 24, 26), (63, 64, 59, 60), (61, 64, 63, 57), (35, 42, 48, 38), (37, 45, 48, 42), (35, 34, 42), (45, 37, 36, 46), (23, 34, 16, 10), (23, 42, 34), (16, 7, 10), (17, 38, 48, 21), (50, 49, 65, 54), (18, 22, 65, 39), (65, 49, 39), (21, 48, 45, 46), (54, 65, 22, 46), (46, 22, 21)])
me_cube_128.use_remesh_preserve_volume = False
me_cube_128.use_remesh_preserve_attributes = False
me_cube_128.use_mirror_vertex_groups = False
me_cube_128.update()
me_cube_129 = bpy.data.meshes.new('Cube.129')
me_cube_129.from_pydata([(-1.0, 1.0, -1.0), (-1.0, -1.0, -1.0), (-1.0, -1.0, 1.0), (-1.0, 1.0, 1.0), (-0.9783, 0.9746, -1.0), (-0.9783, -0.9746, -1.0), (1.0, -1.0, 1.0), (1.0, -1.0, -1.0), (-0.9783, 0.9746, 1.0), (-0.9783, -0.9746, 1.0), (1.0, 1.0, 1.0), (1.0, 1.0, -1.0), (-0.9258, -0.9746, -1.0), (0.8935, 0.9993, -1.0), (0.8935, 0.9746, -1.0), (0.9783, -0.9746, 1.0), (-0.9258, -0.9746, 1.0), (0.9783, -0.9746, -1.0), (1.0, -0.767, -1.0), (1.0, -0.767, 0.3333), (1.0, -0.3528, 1.0), (1.0, -0.4731, -1.0), (1.0, -0.3528, -1.0), (1.0, -0.4731, 0.3333), (0.8935, 0.9746, 1.0), (0.8935, 0.9993, 1.0), (1.0, 0.9993, 1.0), (1.0, 0.9993, -1.0), (0.9783, 0.9746, -1.0), (0.9783, 0.9746, 1.0), (0.9783, -0.3528, 1.0), (0.9783, -0.767, -1.0), (0.9783, -0.4731, -1.0), (0.9783, -0.3528, -1.0), (1.688, -0.3528, -1.0), (1.688, -0.3528, 1.0), (1.692, 0.9993, -1.0), (1.692, 0.9993, 1.0), (1.0, 0.9739, -1.0), (0.9783, 0.9739, -1.0), (0.9783, -0.767, 0.3321), (1.0, -0.3438, 1.0), (0.9783, -0.3438, 1.0), (0.9783, -0.767, 0.3333), (0.9783, -0.3438, -1.0), (0.9783, -0.4731, -0.6131), (0.9783, -0.4731, 0.3333), (1.0, -0.3438, -1.0), (1.651, -0.3453, -1.0), (1.688, -0.3543, -1.0), (1.688, -0.3543, 1.0), (1.651, -0.3453, 1.0), (1.0, 0.9739, 1.0), (0.9783, 0.9739, 1.0), (1.655, 0.9739, -1.0), (1.038, 0.9739, -1.0), (1.655, 0.9739, 1.0), (1.038, 0.9739, 1.0), (1.692, 0.5434, 1.0), (1.692, 0.5434, -1.0), (1.688, -0.3453, -1.0), (1.651, -0.3438, -1.0), (2.507, -0.3543, -1.0), (2.507, -0.3543, 1.0), (1.692, -0.3528, 1.0), (1.692, -0.3528, -1.0), (1.651, -0.3438, 1.0), (1.688, -0.3453, 1.0), (1.688, 0.5434, -1.0), (1.655, 0.5652, -1.0), (1.688, 0.5434, 1.0), (1.655, 0.5652, 1.0), (2.507, 0.5434, -1.0), (2.507, 0.5434, 1.0), (1.692, -0.3453, -1.0), (2.452, -0.3453, 1.0), (1.692, -0.3453, 1.0), (2.452, -0.3453, -1.0), (1.688, 0.5296, -1.0), (1.655, 0.5296, -1.0), (1.655, 0.5296, 1.0), (1.688, 0.5296, 1.0), (1.692, 0.5296, 1.0), (2.452, 0.5296, -1.0), (1.692, 0.5296, -1.0), (2.452, 0.5296, 1.0)], [], [(0, 1, 2, 3), (11, 0, 3, 10), (20, 6, 19, 23), (21, 22, 20, 23), (6, 7, 18, 19), (10, 26, 27, 11), (1, 7, 6, 2), (33, 44, 47, 22), (38, 39, 28, 27), (28, 14, 13, 27), (1, 0, 4, 5), (4, 0, 13, 14), (12, 1, 5), (13, 0, 11, 27), (7, 1, 12, 17), (22, 21, 32, 33), (18, 7, 17, 31), (41, 42, 30, 20), (29, 53, 52, 26), (25, 24, 29, 26), (2, 9, 8, 3), (25, 3, 8, 24), (2, 16, 9), (25, 26, 10, 3), (16, 2, 6, 15), (20, 30, 15, 6), (34, 35, 20, 22), (58, 59, 36, 37), (26, 37, 36, 27), (59, 84, 78, 68), (60, 74, 65, 34), (68, 69, 54, 36), (27, 36, 54, 55), (36, 59, 68), (68, 78, 79, 69), (47, 61, 48), (22, 47, 48, 34), (48, 60, 34), (38, 27, 55), (81, 82, 58, 70), (64, 76, 67, 35), (56, 71, 70, 37), (26, 57, 56, 37), (70, 58, 37), (70, 71, 80, 81), (51, 66, 41), (20, 35, 51, 41), (35, 67, 51), (57, 26, 52), (35, 34, 49, 50), (50, 49, 62, 63), (62, 72, 73, 63), (72, 59, 58, 73), (49, 34, 65, 62), (72, 62, 77, 83), (65, 74, 77, 62), (59, 72, 83, 84), (50, 63, 64, 35), (75, 63, 73, 85), (64, 63, 75, 76), (58, 82, 85, 73), (4, 8, 9, 5), (14, 29, 24, 4), (14, 28, 29), (24, 8, 4), (30, 44, 33, 46), (33, 45, 46), (43, 15, 30, 46), (43, 40, 15), (30, 42, 44), (33, 32, 45), (17, 15, 40, 31), (29, 28, 39, 53), (12, 9, 16, 17), (12, 5, 9), (16, 15, 17), (41, 47, 44, 42), (66, 61, 47, 41), (69, 79, 71, 56), (79, 80, 71), (56, 54, 69), (52, 39, 38, 57), (52, 53, 39), (55, 56, 57, 38), (55, 54, 56), (66, 51, 48, 61), (60, 51, 67, 76), (60, 48, 51), (77, 74, 60, 76), (76, 75, 77), (77, 75, 85, 83), (81, 80, 78, 82), (80, 79, 78), (84, 83, 82, 78), (83, 85, 82), (45, 32, 21, 23), (23, 46, 45), (40, 19, 18, 31), (40, 43, 19), (19, 43, 46, 23)])
me_cube_129.use_remesh_preserve_volume = False
me_cube_129.use_remesh_preserve_attributes = False
me_cube_129.use_mirror_vertex_groups = False
me_cube_129.update()
me_cube_130 = bpy.data.meshes.new('Cube.130')
me_cube_130.from_pydata([(-0.9789, -0.9269, -1.0), (-1.0, -1.0, -1.0), (-1.0, 1.0, -1.0), (1.0, -1.0, -1.0), (-0.9789, 0.9269, -1.0), (1.0, 1.0, -1.0), (0.9789, -0.9269, -1.0), (0.9789, 0.9269, -1.0), (-1.0, 1.0, 1.0), (1.0, 1.0, 1.0), (1.0, -1.0, 1.0), (-1.0, -1.0, 1.0), (-0.9789, -0.9269, 1.0), (-0.9789, 0.9269, 1.0), (0.9789, -0.9269, 1.0), (0.9789, 0.9269, 1.0)], [], [(5, 7, 4, 2), (5, 3, 6, 7), (0, 6, 3, 1), (0, 1, 2, 4), (9, 8, 13, 15), (14, 10, 9, 15), (12, 11, 10, 14), (8, 11, 12, 13), (9, 10, 3, 5), (10, 11, 1, 3), (11, 8, 2, 1), (5, 2, 8, 9), (6, 14, 15, 7), (0, 12, 14, 6), (12, 0, 4, 13), (13, 4, 7, 15)])
me_cube_130.materials.append(mat_material_004)
me_cube_130.use_remesh_preserve_volume = False
me_cube_130.use_remesh_preserve_attributes = False
me_cube_130.use_mirror_vertex_groups = False
me_cube_130.update()
me_cube_131 = bpy.data.meshes.new('Cube.131')
me_cube_131.from_pydata([(0.9643, 0.9584, -1.0), (-0.3388, 0.9584, -1.0), (-0.3388, 1.0, -1.0), (1.0, 1.0, -1.0), (-0.3388, 1.0, 0.3333), (1.0, 1.0, 1.0), (-1.0, 1.0, 1.0), (-0.9132, 1.0, -1.0), (-1.0, 1.0, -1.0), (-0.9132, 1.0, 0.3333), (1.0, -1.0, -1.0), (0.9643, -0.9584, -1.0), (-0.3388, 0.9584, 0.3333), (0.9643, 0.9584, 1.0), (-0.9643, 0.9584, 1.0), (-0.9643, 0.9584, -1.0), (-0.9132, 0.9584, -1.0), (-0.9132, 0.9584, 0.3333), (1.0, -1.0, 1.0), (-1.0, -1.0, -1.0), (-1.0, -1.0, 1.0), (-0.9643, -0.9584, -1.0), (0.9643, -0.9584, 1.0), (-0.9643, -0.9584, 1.0)], [], [(15, 8, 7, 16), (0, 1, 2, 3), (0, 3, 10, 11), (21, 11, 10, 19), (19, 8, 15, 21), (6, 14, 13, 5), (22, 18, 5, 13), (23, 20, 18, 22), (20, 23, 14, 6), (5, 18, 10, 3), (18, 20, 19, 10), (19, 20, 6, 8), (4, 9, 6, 5), (7, 8, 6, 9), (3, 2, 4, 5), (13, 0, 11, 22), (21, 23, 22, 11), (21, 15, 14, 23), (14, 15, 16, 17), (12, 13, 14, 17), (0, 13, 12, 1), (9, 17, 16, 7), (4, 2, 1, 12), (17, 9, 4, 12)])
me_cube_131.materials.append(mat_material_004)
me_cube_131.use_remesh_preserve_volume = False
me_cube_131.use_remesh_preserve_attributes = False
me_cube_131.use_mirror_vertex_groups = False
me_cube_131.update()
me_cube_132 = bpy.data.meshes.new('Cube.132')
me_cube_132.from_pydata([(1.0, -1.0, -1.0), (-1.0, -1.0, -1.0), (-0.9076, -0.951, -1.0), (-1.0, 1.0, -1.0), (0.9076, -0.951, -1.0), (1.0, 1.0, -1.0), (-0.9076, 0.951, -1.0), (0.9076, 0.951, -1.0), (-1.0, 1.0, 1.0), (1.0, 1.0, 1.0), (1.0, -1.0, 1.0), (-1.0, -1.0, 1.0), (0.9076, -0.951, 1.0), (-0.9076, -0.951, 1.0), (0.9076, 0.951, 1.0), (-0.9076, 0.951, 1.0)], [], [(5, 0, 4, 7), (6, 3, 5, 7), (2, 1, 3, 6), (0, 1, 2, 4), (8, 11, 13, 15), (14, 9, 8, 15), (12, 10, 9, 14), (11, 10, 12, 13), (0, 5, 9, 10), (1, 0, 10, 11), (11, 8, 3, 1), (5, 3, 8, 9), (4, 12, 14, 7), (2, 13, 12, 4), (6, 15, 13, 2), (14, 15, 6, 7)])
me_cube_132.materials.append(mat_material_004)
me_cube_132.use_remesh_preserve_volume = False
me_cube_132.use_remesh_preserve_attributes = False
me_cube_132.use_mirror_vertex_groups = False
me_cube_132.update()
me_cube_133 = bpy.data.meshes.new('Cube.133')
me_cube_133.from_pydata([(0.8784, -0.9604, -1.0), (1.0, -1.0, -1.0), (-1.0, -1.0, -1.0), (1.0, 1.0, -1.0), (-0.8784, -0.9604, -1.0), (-1.0, 1.0, -1.0), (0.8784, 0.9604, -1.0), (-0.8784, 0.9604, -1.0), (-1.0, 1.0, 1.0), (1.0, 1.0, 1.0), (1.0, -1.0, 1.0), (-1.0, -1.0, 1.0), (0.8784, -0.9604, 1.0), (-0.8784, -0.9604, 1.0), (0.8784, 0.9604, 1.0), (-0.8784, 0.9604, 1.0)], [], [(4, 2, 5, 7), (5, 3, 6, 7), (0, 6, 3, 1), (0, 1, 2, 4), (8, 11, 13, 15), (14, 9, 8, 15), (12, 10, 9, 14), (11, 10, 12, 13), (9, 10, 1, 3), (10, 11, 2, 1), (11, 8, 5, 2), (9, 3, 5, 8), (0, 12, 14, 6), (12, 0, 4, 13), (7, 15, 13, 4), (15, 7, 6, 14)])
me_cube_133.materials.append(mat_material_004)
me_cube_133.use_remesh_preserve_volume = False
me_cube_133.use_remesh_preserve_attributes = False
me_cube_133.use_mirror_vertex_groups = False
me_cube_133.update()
me_cube_134 = bpy.data.meshes.new('Cube.134')
me_cube_134.from_pydata([(-1.0, 1.0, -1.0), (-1.0, -1.0, -1.0), (-1.0, -1.0, 1.0), (-1.0, 1.0, 1.0), (-0.9852, 0.9751, -1.0), (-0.9852, -0.9751, -1.0), (-0.7341, -1.0, -1.0), (-0.7341, -1.0, 1.0), (-0.9852, 0.9751, 1.0), (-0.9852, -0.9751, 1.0), (-0.5191, 1.0, 1.0), (-0.5191, 1.0, -1.0), (-0.7341, -0.998, -1.0), (-0.5191, 0.9916, -1.0), (-0.5191, 0.979, -1.0), (-0.7341, -1.255, -1.0), (-0.7341, -1.255, 1.0), (-0.7341, -0.998, 1.0), (-0.5191, 0.979, 1.0), (-0.2158, 1.0, -1.0), (-0.5191, 0.9916, 1.0), (-0.5191, 1.236, 1.0), (-0.5191, 1.236, -1.0), (-0.4011, -1.0, -1.0), (-0.4011, -0.998, -1.0), (-0.4011, -0.9751, -1.0), (-0.2158, 0.9864, -1.0), (-0.2158, 0.979, -1.0), (-0.4011, -0.9751, 1.0), (0.9852, 0.9751, -1.0), (0.9852, 0.9751, 1.0), (-0.3806, -1.255, -1.0), (-0.3806, -1.255, 1.0), (-0.4011, -1.035, 1.0), (-0.4011, -1.0, 1.0), (-0.4011, -1.035, -1.0), (-0.4011, -0.998, 1.0), (-0.2158, 0.979, 1.0), (-0.2158, 0.9864, 1.0), (0.211, 1.0, -1.0), (-0.2158, 1.236, -1.0), (-0.2158, 1.0, 1.0), (-0.2158, 1.236, 1.0), (-0.3806, -0.998, -1.0), (-0.3806, -1.0, -1.0), (-0.3911, -0.9838, -1.0), (-0.3911, -0.9751, -1.0), (0.211, 0.979, -1.0), (-0.4011, -0.7701, 1.0), (-0.4011, -0.7701, -1.0), (0.5143, 0.979, -1.0), (0.9852, -0.9751, -1.0), (0.9852, -0.9751, 1.0), (0.5143, 0.979, 1.0), (0.211, 0.979, 1.0), (-0.3806, -1.035, 1.0), (-0.3806, -1.035, -1.0), (-0.3806, -1.0, 1.0), (-0.3911, -0.9838, 1.0), (-0.3806, -0.998, 1.0), (0.211, 1.0, 1.0), (-0.3806, -0.9838, -1.0), (-0.3911, -0.7855, -1.0), (-0.3911, -0.9836, 1.0), (-0.3911, -0.9751, 1.0), (-0.3911, -0.7855, 1.0), (0.3989, -0.7701, 1.0), (0.3989, -0.7701, -1.0), (1.0, 1.0, -1.0), (1.0, -1.0, -1.0), (0.3989, -0.9751, -1.0), (1.0, -1.0, 1.0), (1.0, 1.0, 1.0), (-0.3806, -0.9925, 1.0), (-0.3909, -0.9838, 1.0), (0.5143, 1.0, -1.0), (0.211, 1.236, 1.0), (0.211, 1.236, -1.0), (-0.3806, -0.9838, 0.9585), (0.3889, -0.7855, -1.0), (0.3889, -0.7855, 1.0), (0.3989, -0.9751, 0.5477), (0.3989, -0.9751, 1.0), (0.7383, -1.0, -1.0), (0.7383, -0.998, -1.0), (0.3989, -0.985, -1.0), (0.7383, -1.0, 1.0), (0.7383, -0.998, 1.0), (0.5143, 1.0, 1.0), (-0.3806, -0.9838, 1.0), (0.5143, 1.236, -1.0), (0.5143, 1.236, 1.0), (0.3889, -0.9751, -1.0), (0.3889, -0.9751, 1.0), (0.3989, -0.9973, -1.0), (0.3989, -1.0, -1.0), (0.3989, -0.998, -1.0), (0.3989, -0.985, 1.0), (0.3889, -0.9838, -1.0), (0.3889, -0.9754, -1.0), (0.3989, -0.998, 1.0), (0.3989, -1.0, 1.0), (0.3989, -0.9973, 1.0), (0.3889, -0.9838, 1.0), (0.7383, -1.255, 1.0), (0.7383, -1.255, -1.0), (0.3989, -1.035, -1.0), (0.3783, -1.0, -1.0), (0.3783, -0.998, -1.0), (0.3783, -0.9854, -1.0), (0.3783, -0.9838, -1.0), (0.3783, -0.998, -1.0), (0.3783, -0.998, -1.0), (0.3783, -0.998, 1.0), (0.3783, -1.0, 1.0), (0.3989, -1.035, 1.0), (0.3783, -0.9838, 1.0), (0.3783, -0.9854, 1.0), (0.3783, -1.255, -1.0), (0.3783, -1.255, 1.0), (0.3783, -1.255, 0.9616), (0.3783, -1.035, -1.0), (0.3783, -0.998, 1.0), (0.3783, -0.998, 1.0), (0.3783, -0.9838, -0.8354), (0.3783, -1.035, 1.0)], [], [(0, 1, 2, 3), (72, 68, 75, 88), (60, 39, 19, 41), (0, 3, 10, 11), (72, 71, 69, 68), (71, 86, 83, 69), (1, 6, 7, 2), (13, 0, 11, 19), (47, 26, 39, 50), (26, 13, 19, 39), (50, 29, 4, 47), (26, 47, 27, 14), (4, 14, 27), (27, 47, 4), (14, 13, 26), (4, 0, 13, 14), (75, 68, 50, 39), (50, 68, 29), (69, 51, 29, 68), (44, 23, 24, 43), (12, 24, 23, 6), (98, 85, 109, 110), (98, 99, 70, 85), (70, 51, 85), (92, 70, 99), (43, 24, 45, 61), (25, 46, 45, 24), (25, 24, 12, 5), (96, 95, 107, 108), (95, 96, 84, 83), (112, 94, 96, 108), (96, 94, 84), (94, 51, 84), (109, 85, 111), (111, 85, 94, 112), (85, 51, 94), (51, 69, 83, 84), (6, 1, 5, 12), (1, 0, 4, 5), (41, 10, 20, 38), (60, 38, 54, 53), (60, 41, 38), (10, 3, 20), (8, 30, 53, 54), (38, 18, 37, 54), (37, 18, 8), (8, 54, 37), (20, 3, 18, 38), (18, 3, 8), (53, 72, 88, 60), (30, 72, 53), (71, 72, 30, 52), (36, 34, 57, 59), (7, 34, 36, 17), (117, 97, 103, 116), (89, 74, 73), (82, 93, 103, 97), (64, 28, 63), (28, 17, 36, 58), (73, 74, 58, 59), (58, 36, 59), (58, 63, 28), (28, 9, 17), (97, 52, 82), (101, 100, 113, 114), (87, 100, 101, 86), (102, 100, 87), (100, 102, 123, 113), (87, 52, 102), (122, 97, 117), (102, 97, 122, 123), (102, 52, 97), (86, 71, 52, 87), (9, 2, 7, 17), (2, 9, 8, 3), (5, 4, 8, 9), (30, 8, 4, 29), (52, 30, 29, 51), (82, 52, 70, 81), (52, 51, 70), (5, 9, 28, 25), (56, 35, 23, 44), (6, 23, 35, 15), (31, 15, 35, 56), (34, 33, 55, 57), (33, 34, 7, 16), (33, 16, 32, 55), (32, 16, 15, 31), (7, 6, 15, 16), (95, 106, 121, 107), (106, 95, 83, 105), (106, 105, 118, 121), (115, 101, 114, 125), (86, 101, 115, 104), (119, 104, 115, 125), (105, 83, 86, 104), (119, 120, 118, 104), (118, 105, 104), (77, 90, 75, 39), (88, 91, 76, 60), (90, 91, 88, 75), (76, 77, 39, 60), (90, 77, 76, 91), (22, 40, 19, 11), (41, 42, 21, 10), (19, 40, 42, 41), (21, 22, 11, 10), (22, 21, 42, 40), (62, 49, 67, 79), (25, 49, 62, 46), (70, 92, 79, 67), (65, 80, 66, 48), (28, 64, 65, 48), (82, 66, 80, 93), (81, 67, 66, 82), (70, 67, 81), (48, 49, 25, 28), (67, 49, 48, 66), (92, 99, 103, 79), (99, 98, 103), (79, 103, 93, 80), (58, 74, 78, 45), (78, 61, 45), (103, 98, 124, 116), (98, 110, 124), (78, 74, 89), (63, 58, 45, 46), (46, 65, 64, 63), (46, 62, 65), (65, 62, 79, 80), (124, 108, 107, 121), (124, 109, 111, 112), (124, 112, 108), (124, 110, 109), (118, 120, 124, 121), (120, 123, 122, 117), (120, 125, 114, 113), (120, 113, 123), (120, 119, 125), (116, 124, 120, 117), (44, 59, 57, 56), (44, 43, 78, 59), (43, 61, 78), (78, 89, 73, 59), (55, 31, 56, 57), (55, 32, 31)])
me_cube_134.use_remesh_preserve_volume = False
me_cube_134.use_remesh_preserve_attributes = False
me_cube_134.use_mirror_vertex_groups = False
me_cube_134.update()
me_cube_002 = bpy.data.meshes.new('Cube.002')
me_cube_002.from_pydata([(-1.0, 1.0, 1.0), (-1.0, 1.0, -1.0), (-1.0, -1.0, -1.0), (-1.0, -1.0, 1.0), (-0.7279, 1.0, -1.0), (1.0, 1.0, 1.0), (1.0, 1.0, -1.0), (0.84, 1.0, -1.0), (-0.7279, 1.0, 0.3333), (0.84, 1.0, 0.3333), (-0.7279, -1.0, -1.0), (0.84, -1.0, -1.0), (1.0, -1.0, -1.0), (1.0, -1.0, 1.0), (-0.7279, -1.0, 0.3333), (0.84, -1.0, 0.3333)], [], [(0, 1, 2, 3), (8, 0, 5, 9), (5, 6, 7, 9), (0, 8, 4, 1), (13, 12, 6, 5), (14, 15, 13, 3), (11, 12, 13, 15), (3, 2, 10, 14), (6, 12, 11, 7), (1, 4, 10, 2), (5, 0, 3, 13), (8, 14, 10, 4), (7, 11, 15, 9), (14, 8, 9, 15)])
me_cube_002.use_remesh_preserve_volume = False
me_cube_002.use_remesh_preserve_attributes = False
me_cube_002.use_mirror_vertex_groups = False
me_cube_002.update()
me_cube_006 = bpy.data.meshes.new('Cube.006')
me_cube_006.from_pydata([(-1.0, -1.0, -1.0), (-1.0, 1.0, -1.0), (1.0, 1.0, -1.0), (1.0, -1.0, -1.0), (-1.0, -1.0, 1.0), (-1.0, 1.0, 1.0), (1.0, 1.0, 1.0), (1.0, -1.0, 1.0)], [], [(1, 0, 4, 5), (5, 6, 2, 1), (6, 7, 3, 2), (0, 3, 7, 4), (0, 1, 2, 3), (7, 6, 5, 4)])
me_cube_006.use_remesh_preserve_volume = False
me_cube_006.use_remesh_preserve_attributes = False
me_cube_006.use_mirror_vertex_groups = False
me_cube_006.update()
me_cube_007 = bpy.data.meshes.new('Cube.007')
me_cube_007.from_pydata([(-1.0, 1.0, 1.0), (-1.0, 1.0, -1.0), (-1.0, -1.0, -1.0), (-1.0, -1.0, 1.0), (1.0, 1.0, 1.0), (1.0, 1.0, -1.0), (0.8414, 1.0, -1.0), (-0.8644, 1.0, -1.0), (0.8414, 1.0, 0.3333), (-0.8644, 1.0, 0.3333), (-0.8644, -1.0, -1.0), (0.8414, -1.0, -1.0), (1.0, -1.0, -1.0), (1.0, -1.0, 1.0), (0.8414, -1.0, 0.3333), (-0.8644, -1.0, 0.3333)], [], [(0, 1, 2, 3), (0, 4, 8, 9), (0, 9, 7, 1), (4, 5, 6, 8), (13, 12, 5, 4), (14, 13, 3, 15), (3, 2, 10, 15), (11, 12, 13, 14), (5, 12, 11, 6), (1, 7, 10, 2), (4, 0, 3, 13), (9, 15, 10, 7), (6, 11, 14, 8), (15, 9, 8, 14)])
me_cube_007.use_remesh_preserve_volume = False
me_cube_007.use_remesh_preserve_attributes = False
me_cube_007.use_mirror_vertex_groups = False
me_cube_007.update()
me_cube_009 = bpy.data.meshes.new('Cube.009')
me_cube_009.from_pydata([(-1.0, -1.0, -1.0), (-1.0, 1.0, -1.0), (1.0, 1.0, -1.0), (1.0, -1.0, -1.0), (-1.0, -1.0, 1.0), (-1.0, 1.0, 1.0), (1.0, 1.0, 1.0), (1.0, -1.0, 1.0)], [], [(1, 0, 4, 5), (5, 6, 2, 1), (6, 7, 3, 2), (0, 3, 7, 4), (0, 1, 2, 3), (7, 6, 5, 4)])
me_cube_009.use_remesh_preserve_volume = False
me_cube_009.use_remesh_preserve_attributes = False
me_cube_009.use_mirror_vertex_groups = False
me_cube_009.update()
me_cube_010 = bpy.data.meshes.new('Cube.010')
me_cube_010.from_pydata([(-1.0, -1.0, -1.0), (-1.0, 1.0, -1.0), (1.0, 1.0, -1.0), (1.0, -1.0, -1.0), (-1.0, -1.0, 1.0), (-1.0, 1.0, 1.0), (1.0, 1.0, 1.0), (1.0, -1.0, 1.0)], [], [(1, 0, 4, 5), (5, 6, 2, 1), (6, 7, 3, 2), (0, 3, 7, 4), (0, 1, 2, 3), (7, 6, 5, 4)])
me_cube_010.use_remesh_preserve_volume = False
me_cube_010.use_remesh_preserve_attributes = False
me_cube_010.use_mirror_vertex_groups = False
me_cube_010.update()
me_cube_012 = bpy.data.meshes.new('Cube.012')
me_cube_012.from_pydata([(-1.0, -1.0, -1.0), (-1.0, 1.0, -1.0), (1.0, 1.0, -1.0), (1.0, -1.0, -1.0), (-1.0, -1.0, 1.0), (-1.0, 1.0, 1.0), (1.0, 1.0, 1.0), (1.0, -1.0, 1.0)], [], [(1, 0, 4, 5), (5, 6, 2, 1), (6, 7, 3, 2), (0, 3, 7, 4), (0, 1, 2, 3), (7, 6, 5, 4)])
me_cube_012.use_remesh_preserve_volume = False
me_cube_012.use_remesh_preserve_attributes = False
me_cube_012.use_mirror_vertex_groups = False
me_cube_012.update()
me_cube_015 = bpy.data.meshes.new('Cube.015')
me_cube_015.from_pydata([(1.0, 1.0, -1.0), (1.0, -1.0, -1.0), (-1.0, -1.0, -1.0), (-1.0, 1.0, -1.0), (1.0, 1.0, 1.0), (1.0, -1.0, 1.0), (-1.0, -1.0, 1.0), (-1.0, 1.0, 1.0)], [], [(0, 1, 2, 3), (4, 7, 6, 5), (0, 4, 5, 1), (1, 5, 6, 2), (2, 6, 7, 3), (4, 0, 3, 7)])
me_cube_015.materials.append(mat_material_003)
me_cube_015.use_remesh_preserve_volume = False
me_cube_015.use_remesh_preserve_attributes = False
me_cube_015.use_mirror_vertex_groups = False
me_cube_015.update()
me_cube_020 = bpy.data.meshes.new('Cube.020')
me_cube_020.from_pydata([(1.0, 1.0, -1.0), (1.0, -1.0, -1.0), (-1.0, -1.0, -1.0), (-1.0, 1.0, -1.0), (1.0, 1.0, 1.0), (1.0, -1.0, 1.0), (-1.0, -1.0, 1.0), (-1.0, 1.0, 1.0)], [], [(0, 1, 2, 3), (4, 7, 6, 5), (0, 4, 5, 1), (1, 5, 6, 2), (2, 6, 7, 3), (4, 0, 3, 7)])
me_cube_020.materials.append(mat_material_003)
me_cube_020.use_remesh_preserve_volume = False
me_cube_020.use_remesh_preserve_attributes = False
me_cube_020.use_mirror_vertex_groups = False
me_cube_020.update()
me_cube_021 = bpy.data.meshes.new('Cube.021')
me_cube_021.from_pydata([(1.0, 1.0, -1.0), (1.0, -1.0, -1.0), (-1.0, -1.0, -1.0), (-1.0, 1.0, -1.0), (1.0, 1.0, 1.0), (1.0, -1.0, 1.0), (-1.0, -1.0, 1.0), (-1.0, 1.0, 1.0)], [], [(0, 1, 2, 3), (4, 7, 6, 5), (0, 4, 5, 1), (1, 5, 6, 2), (2, 6, 7, 3), (4, 0, 3, 7)])
me_cube_021.materials.append(mat_material_003)
me_cube_021.use_remesh_preserve_volume = False
me_cube_021.use_remesh_preserve_attributes = False
me_cube_021.use_mirror_vertex_groups = False
me_cube_021.update()
me_cube_022 = bpy.data.meshes.new('Cube.022')
me_cube_022.from_pydata([(1.0, 1.0, -1.0), (1.0, -1.0, -1.0), (-1.0, -1.0, -1.0), (-1.0, 1.0, -1.0), (1.0, 1.0, 1.0), (1.0, -1.0, 1.0), (-1.0, -1.0, 1.0), (-1.0, 1.0, 1.0)], [], [(0, 1, 2, 3), (4, 7, 6, 5), (0, 4, 5, 1), (1, 5, 6, 2), (2, 6, 7, 3), (4, 0, 3, 7)])
me_cube_022.materials.append(mat_material_003)
me_cube_022.use_remesh_preserve_volume = False
me_cube_022.use_remesh_preserve_attributes = False
me_cube_022.use_mirror_vertex_groups = False
me_cube_022.update()
me_cube_025 = bpy.data.meshes.new('Cube.025')
me_cube_025.from_pydata([(1.0, 1.0, -1.0), (1.0, -1.0, -1.0), (-1.0, -1.0, -1.0), (-1.0, 1.0, -1.0), (1.0, 1.0, 1.0), (1.0, -1.0, 1.0), (-1.0, -1.0, 1.0), (-1.0, 1.0, 1.0)], [], [(0, 1, 2, 3), (4, 7, 6, 5), (0, 4, 5, 1), (1, 5, 6, 2), (2, 6, 7, 3), (4, 0, 3, 7)])
me_cube_025.materials.append(mat_material_003)
me_cube_025.use_remesh_preserve_volume = False
me_cube_025.use_remesh_preserve_attributes = False
me_cube_025.use_mirror_vertex_groups = False
me_cube_025.update()
me_cube_026 = bpy.data.meshes.new('Cube.026')
me_cube_026.from_pydata([(1.0, 1.0, -1.0), (1.0, -1.0, -1.0), (-1.0, -1.0, -1.0), (-1.0, 1.0, -1.0), (1.0, 1.0, 1.0), (1.0, -1.0, 1.0), (-1.0, -1.0, 1.0), (-1.0, 1.0, 1.0)], [], [(0, 1, 2, 3), (4, 7, 6, 5), (0, 4, 5, 1), (1, 5, 6, 2), (2, 6, 7, 3), (4, 0, 3, 7)])
me_cube_026.materials.append(mat_material_003)
me_cube_026.use_remesh_preserve_volume = False
me_cube_026.use_remesh_preserve_attributes = False
me_cube_026.use_mirror_vertex_groups = False
me_cube_026.update()
me_cube_038 = bpy.data.meshes.new('Cube.038')
me_cube_038.from_pydata([(1.0, 1.0, -1.0), (1.0, -1.0, -1.0), (-1.0, -1.0, -1.0), (-1.0, 1.0, -1.0), (1.0, 1.0, 1.0), (1.0, -1.0, 1.0), (-1.0, -1.0, 1.0), (-1.0, 1.0, 1.0)], [], [(0, 1, 2, 3), (4, 7, 6, 5), (0, 4, 5, 1), (1, 5, 6, 2), (2, 6, 7, 3), (4, 0, 3, 7)])
me_cube_038.materials.append(mat_material_003)
me_cube_038.use_remesh_preserve_volume = False
me_cube_038.use_remesh_preserve_attributes = False
me_cube_038.use_mirror_vertex_groups = False
me_cube_038.update()
me_cube_046 = bpy.data.meshes.new('Cube.046')
me_cube_046.from_pydata([(1.0, 1.0, -1.0), (1.0, -1.0, -1.0), (-1.0, -1.0, -1.0), (-1.0, 1.0, -1.0), (1.0, 1.0, 1.0), (1.0, -1.0, 1.0), (-1.0, -1.0, 1.0), (-1.0, 1.0, 1.0)], [], [(0, 1, 2, 3), (4, 7, 6, 5), (0, 4, 5, 1), (1, 5, 6, 2), (2, 6, 7, 3), (4, 0, 3, 7)])
me_cube_046.materials.append(mat_material_003)
me_cube_046.use_remesh_preserve_volume = False
me_cube_046.use_remesh_preserve_attributes = False
me_cube_046.use_mirror_vertex_groups = False
me_cube_046.update()
me_cube_053 = bpy.data.meshes.new('Cube.053')
me_cube_053.from_pydata([(1.0, 1.0, -1.0), (1.0, -1.0, -1.0), (-1.0, -1.0, -1.0), (-1.0, 1.0, -1.0), (1.0, 1.0, 1.0), (1.0, -1.0, 1.0), (-1.0, -1.0, 1.0), (-1.0, 1.0, 1.0)], [], [(0, 1, 2, 3), (4, 7, 6, 5), (0, 4, 5, 1), (1, 5, 6, 2), (2, 6, 7, 3), (4, 0, 3, 7)])
me_cube_053.materials.append(mat_material_003)
me_cube_053.use_remesh_preserve_volume = False
me_cube_053.use_remesh_preserve_attributes = False
me_cube_053.use_mirror_vertex_groups = False
me_cube_053.update()
me_cube_055 = bpy.data.meshes.new('Cube.055')
me_cube_055.from_pydata([(1.0, 1.0, -1.0), (1.0, -1.0, -1.0), (-1.0, -1.0, -1.0), (-1.0, 1.0, -1.0), (1.0, 1.0, 1.0), (1.0, -1.0, 1.0), (-1.0, -1.0, 1.0), (-1.0, 1.0, 1.0)], [], [(0, 1, 2, 3), (4, 7, 6, 5), (0, 4, 5, 1), (1, 5, 6, 2), (2, 6, 7, 3), (4, 0, 3, 7)])
me_cube_055.materials.append(mat_material_003)
me_cube_055.use_remesh_preserve_volume = False
me_cube_055.use_remesh_preserve_attributes = False
me_cube_055.use_mirror_vertex_groups = False
me_cube_055.update()
me_cube_056 = bpy.data.meshes.new('Cube.056')
me_cube_056.from_pydata([(1.0, 1.0, -1.0), (1.0, -1.0, -1.0), (-1.0, -1.0, -1.0), (-1.0, 1.0, -1.0), (1.0, 1.0, 1.0), (1.0, -1.0, 1.0), (-1.0, -1.0, 1.0), (-1.0, 1.0, 1.0)], [], [(0, 1, 2, 3), (4, 7, 6, 5), (0, 4, 5, 1), (1, 5, 6, 2), (2, 6, 7, 3), (4, 0, 3, 7)])
me_cube_056.materials.append(mat_material_003)
me_cube_056.use_remesh_preserve_volume = False
me_cube_056.use_remesh_preserve_attributes = False
me_cube_056.use_mirror_vertex_groups = False
me_cube_056.update()
me_cube_058 = bpy.data.meshes.new('Cube.058')
me_cube_058.from_pydata([(1.0, 1.0, -1.0), (1.0, -1.0, -1.0), (-1.0, -1.0, -1.0), (-1.0, 1.0, -1.0), (1.0, 1.0, 1.0), (1.0, -1.0, 1.0), (-1.0, -1.0, 1.0), (-1.0, 1.0, 1.0)], [], [(0, 1, 2, 3), (4, 7, 6, 5), (0, 4, 5, 1), (1, 5, 6, 2), (2, 6, 7, 3), (4, 0, 3, 7)])
me_cube_058.materials.append(mat_material_003)
me_cube_058.use_remesh_preserve_volume = False
me_cube_058.use_remesh_preserve_attributes = False
me_cube_058.use_mirror_vertex_groups = False
me_cube_058.update()
me_cube_059 = bpy.data.meshes.new('Cube.059')
me_cube_059.from_pydata([(1.0, 1.0, -1.0), (1.0, -1.0, -1.0), (-1.0, -1.0, -1.0), (-1.0, 1.0, -1.0), (1.0, 1.0, 1.0), (1.0, -1.0, 1.0), (-1.0, -1.0, 1.0), (-1.0, 1.0, 1.0)], [], [(0, 1, 2, 3), (4, 7, 6, 5), (0, 4, 5, 1), (1, 5, 6, 2), (2, 6, 7, 3), (4, 0, 3, 7)])
me_cube_059.materials.append(mat_material_003)
me_cube_059.use_remesh_preserve_volume = False
me_cube_059.use_remesh_preserve_attributes = False
me_cube_059.use_mirror_vertex_groups = False
me_cube_059.update()
me_cube_060 = bpy.data.meshes.new('Cube.060')
me_cube_060.from_pydata([(1.0, 1.0, -1.0), (1.0, -1.0, -1.0), (-1.0, -1.0, -1.0), (-1.0, 1.0, -1.0), (1.0, 1.0, 1.0), (1.0, -1.0, 1.0), (-1.0, -1.0, 1.0), (-1.0, 1.0, 1.0)], [], [(0, 1, 2, 3), (4, 7, 6, 5), (0, 4, 5, 1), (1, 5, 6, 2), (2, 6, 7, 3), (4, 0, 3, 7)])
me_cube_060.materials.append(mat_material_003)
me_cube_060.use_remesh_preserve_volume = False
me_cube_060.use_remesh_preserve_attributes = False
me_cube_060.use_mirror_vertex_groups = False
me_cube_060.update()
me_cube_110 = bpy.data.meshes.new('Cube.110')
me_cube_110.from_pydata([(-0.992, 0.9895, -1.0), (-1.0, 1.0, -1.0), (1.0, 1.0, -1.0), (0.992, 0.9895, -1.0), (0.992, 0.9895, 1.0), (-0.992, 0.9895, 1.0), (-1.0, -1.0, -1.0), (-0.992, -0.9895, -1.0), (-1.0, 1.0, 1.0), (1.0, 1.0, 1.0), (1.0, 0.6448, -1.0), (0.992, 0.6448, -1.0), (-0.992, -0.9895, 1.0), (0.992, 0.6448, 0.3333), (1.0, -1.0, -1.0), (0.992, -0.9895, -1.0), (-1.0, -1.0, 1.0), (1.0, 0.6448, 0.3333), (0.992, -0.9895, 1.0), (1.0, -1.0, 1.0), (0.992, -0.9725, -1.0), (1.0, -0.9725, -1.0), (0.992, 0.5132, 0.3333), (1.0, 0.5132, 0.3333), (0.992, 0.3027, 0.3333), (0.992, 0.3027, -1.0), (0.992, -0.762, -1.0), (0.992, -0.762, 0.3333), (0.992, -0.9725, 0.3333), (0.992, 0.4343, 0.3333), (1.0, -0.762, -1.0), (1.0, 0.3027, -1.0), (1.0, 0.3027, 0.3333), (1.0, -0.762, 0.3333), (1.0, -0.9725, 0.3333), (1.0, 0.4343, 0.3333)], [], [(0, 1, 2, 3), (30, 26, 25, 31), (21, 14, 15, 20), (10, 11, 3, 2), (7, 15, 14, 6), (0, 7, 6, 1), (4, 9, 8, 5), (19, 9, 4, 18), (16, 19, 18, 12), (8, 16, 12, 5), (19, 35, 23, 17), (17, 9, 19), (19, 32, 35), (19, 34, 33), (19, 14, 21, 34), (33, 32, 19), (30, 31, 32, 33), (17, 10, 2, 9), (19, 16, 6, 14), (6, 16, 8, 1), (2, 1, 8, 9), (18, 13, 22, 29), (18, 4, 13), (18, 29, 24), (27, 28, 18), (20, 15, 18, 28), (18, 24, 27), (24, 25, 26, 27), (3, 11, 13, 4), (7, 12, 18, 15), (7, 0, 5, 12), (0, 3, 4, 5), (10, 17, 13, 11), (29, 22, 23, 35), (17, 23, 22, 13), (25, 24, 32, 31), (32, 24, 29, 35), (26, 30, 33, 27), (20, 28, 34, 21), (34, 28, 27, 33)])
me_cube_110.materials.append(mat_material_003)
me_cube_110.use_remesh_preserve_volume = False
me_cube_110.use_remesh_preserve_attributes = False
me_cube_110.use_mirror_vertex_groups = False
me_cube_110.update()
me_cube_114 = bpy.data.meshes.new('Cube.114')
me_cube_114.from_pydata([(-1.0, 1.0, -1.0), (1.0, 1.0, -1.0), (0.9762, 0.9667, -1.0), (-0.9762, 0.9667, -1.0), (-1.0, 1.0, 1.0), (1.0, 1.0, 1.0), (1.0, -1.0, -1.0), (0.9762, -0.9667, -1.0), (0.9762, 0.9667, 1.0), (-0.9762, 0.9667, 1.0), (-0.9762, 0.8957, -1.0), (-1.0, 0.8957, -1.0), (1.0, -1.0, 1.0), (-1.0, 0.229, 0.3333), (-1.0, 0.229, -1.0), (-1.0, -1.0, -1.0), (-1.0, -1.0, 1.0), (-1.0, 0.8957, 0.3333), (-0.9762, -0.9667, -1.0), (0.9762, -0.9667, 1.0), (-0.9762, 0.229, -1.0), (-0.9762, 0.229, 0.3333), (-0.9762, -0.9667, 1.0), (-0.9762, 0.8957, 0.3333)], [], [(0, 1, 2, 3), (1, 6, 7, 2), (18, 7, 6, 15), (18, 15, 14, 20), (11, 0, 3, 10), (5, 4, 9, 8), (12, 5, 8, 19), (22, 16, 12, 19), (4, 16, 22, 9), (5, 12, 6, 1), (12, 16, 15, 6), (4, 17, 13, 16), (4, 0, 11, 17), (13, 14, 15, 16), (1, 0, 4, 5), (7, 19, 8, 2), (18, 22, 19, 7), (21, 23, 9, 22), (10, 3, 9, 23), (18, 20, 21, 22), (9, 3, 2, 8), (11, 10, 23, 17), (14, 13, 21, 20), (21, 13, 17, 23)])
me_cube_114.materials.append(mat_material_003)
me_cube_114.use_remesh_preserve_volume = False
me_cube_114.use_remesh_preserve_attributes = False
me_cube_114.use_mirror_vertex_groups = False
me_cube_114.update()

# ---- objects
ob_lamp_004 = bpy.data.objects.new('Lamp.004', light_lamp_000)
ob_floorlg = bpy.data.objects.new('FloorLG', me_cube_013)
ob_rooms = bpy.data.objects.new('Rooms', None)
ob_room_lg03b = bpy.data.objects.new('Room_LG03b', me_cube_108)
ob_room_lg04 = bpy.data.objects.new('Room_LG04', me_cube_109)
ob_room_lg07 = bpy.data.objects.new('Room_LG07', me_cube_111)
ob_room_lg21 = bpy.data.objects.new('Room_LG21', me_cube_112)
ob_room_lg23 = bpy.data.objects.new('Room_LG23', me_cube_113)
ob_room_lg30b = bpy.data.objects.new('Room_LG30b', me_cube_115)
ob_room_lg30c = bpy.data.objects.new('Room_LG30c', me_cube_116)
ob_room_lg30d = bpy.data.objects.new('Room_LG30d', me_cube_117)
ob_room_lg30e = bpy.data.objects.new('Room_LG30e', me_cube_118)
ob_room_lg30f = bpy.data.objects.new('Room_LG30f', me_cube_119)
ob_room_lg30h = bpy.data.objects.new('Room_LG30h', me_cube_120)
ob_room_lg31 = bpy.data.objects.new('Room_LG31', me_cube_121)
ob_room_lg34 = bpy.data.objects.new('Room_LG34', me_cube_122)
ob_room_lg40 = bpy.data.objects.new('Room_LG40', me_cube_123)
ob_room_lg_u0 = bpy.data.objects.new('Room_LG_U0', me_cube_124)
ob_room_lg_u11 = bpy.data.objects.new('Room_LG_U11', me_cube_125)
ob_room_lg_u13 = bpy.data.objects.new('Room_LG_U13', me_cube_126)
ob_room_lg_u14 = bpy.data.objects.new('Room_LG_U14', me_cube_127)
ob_room_lg_u15 = bpy.data.objects.new('Room_LG_U15', me_cube_128)
ob_room_lg_u17 = bpy.data.objects.new('Room_LG_U17', me_cube_129)
ob_room_lg_u3 = bpy.data.objects.new('Room_LG_U3', me_cube_130)
ob_room_lg_u4 = bpy.data.objects.new('Room_LG_U4', me_cube_131)
ob_room_lg_u5 = bpy.data.objects.new('Room_LG_U5', me_cube_132)
ob_room_lg_u6 = bpy.data.objects.new('Room_LG_U6', me_cube_133)
ob_structural = bpy.data.objects.new('Structural', me_cube_134)
ob_doorarchw = bpy.data.objects.new('DoorArchW', me_cube_002)
ob_doorarchw_001 = bpy.data.objects.new('DoorArchW.001', me_cube_006)
ob_doorarchw_002 = bpy.data.objects.new('DoorArchW.002', me_cube_007)
ob_doorarchw_003 = bpy.data.objects.new('DoorArchW.003', me_cube_009)
ob_doorarchw_004 = bpy.data.objects.new('DoorArchW.004', me_cube_010)
ob_doorarchw_005 = bpy.data.objects.new('DoorArchW.005', me_cube_012)
ob_pillar_000 = bpy.data.objects.new('Pillar.000', me_cube_015)
ob_pillar_001 = bpy.data.objects.new('Pillar.001', me_cube_020)
ob_pillar_002 = bpy.data.objects.new('Pillar.002', me_cube_021)
ob_pillar_003 = bpy.data.objects.new('Pillar.003', me_cube_022)
ob_pillar_004 = bpy.data.objects.new('Pillar.004', me_cube_025)
ob_pillar_005 = bpy.data.objects.new('Pillar.005', me_cube_026)
ob_pillar_006 = bpy.data.objects.new('Pillar.006', me_cube_038)
ob_pillar_007 = bpy.data.objects.new('Pillar.007', me_cube_046)
ob_pillar_008 = bpy.data.objects.new('Pillar.008', me_cube_053)
ob_pillar_009 = bpy.data.objects.new('Pillar.009', me_cube_055)
ob_pillar_010 = bpy.data.objects.new('Pillar.010', me_cube_056)
ob_pillar_011 = bpy.data.objects.new('Pillar.011', me_cube_058)
ob_pillar_012 = bpy.data.objects.new('Pillar.012', me_cube_059)
ob_pillar_013 = bpy.data.objects.new('Pillar.013', me_cube_060)
ob_room_lg05 = bpy.data.objects.new('Room_LG05', me_cube_110)
ob_room_lg26 = bpy.data.objects.new('Room_LG26', me_cube_114)
ob_lamp = bpy.data.objects.new('Lamp', light_lamp_002)
ob_camera_001 = bpy.data.objects.new('Camera.001', cam_camera_004)
ob_lamp_001 = bpy.data.objects.new('Lamp.001', light_lamp_004)
ob_lamp_002 = bpy.data.objects.new('Lamp.002', light_lamp_005)
ob_lamp_003 = bpy.data.objects.new('Lamp.003', light_lamp_006)

# ---- transforms, parenting, visibility, modifiers, constraints
ob_lamp_004.location = (-0.3293, -6.641, 5.556)
ob_lamp_004.rotation_euler = (0.6503, 0.05522, 1.866)
ob_lamp_004.lock_rotations_4d = False
ob_lamp_004.empty_display_type = 'ARROWS'
ob_lamp_004.color = (0.0, 0.0, 0.0, 0.0)
ob_lamp_004.lineart.crease_threshold = 0.0
ob_floorlg.location = (-3.325, 1.086, 0.05)
ob_floorlg.scale = (27.17, 18.72, 0.05)
ob_floorlg.lineart.crease_threshold = 0.0
ob_rooms.parent = ob_floorlg
ob_rooms.matrix_parent_inverse = Matrix(((0.03681, 0.0, 0.0, 0.1224), (0.0, 0.05341, 0.0, -0.058), (0.0, 0.0, 20.0, -1.0), (0.0, 0.0, 0.0, 1.0)))
ob_rooms.location = (0.0, 0.0, 0.0)
ob_rooms.empty_image_offset = (0.0, 0.0)
ob_rooms.lineart.crease_threshold = 0.0
ob_room_lg03b.parent = ob_rooms
ob_room_lg03b.matrix_parent_inverse = Matrix(((1.0, 0.0, 0.0, 0.0), (0.0, 1.0, 0.0, 3.815e-06), (0.0, 0.0, 1.0, 0.0), (0.0, 0.0, 0.0, 1.0)))
ob_room_lg03b.location = (-12.12, 4.091, 1.5)
ob_room_lg03b.scale = (0.8798, 1.37, 1.5)
ob_room_lg03b.lock_rotations_4d = False
ob_room_lg03b.empty_display_type = 'ARROWS'
ob_room_lg03b.lineart.crease_threshold = 0.0
ob_room_lg04.parent = ob_rooms
ob_room_lg04.location = (-21.45, -4.449, 1.5)
ob_room_lg04.scale = (6.25, 9.105, 1.5)
ob_room_lg04.lock_rotations_4d = False
ob_room_lg04.empty_display_type = 'ARROWS'
ob_room_lg04.lineart.crease_threshold = 0.0
ob_room_lg07.parent = ob_rooms
ob_room_lg07.location = (-16.71, 10.86, 1.5)
ob_room_lg07.scale = (1.479, 3.201, 1.5)
ob_room_lg07.lineart.crease_threshold = 0.0
ob_room_lg21.parent = ob_rooms
ob_room_lg21.location = (-5.691, 7.842, 1.5)
ob_room_lg21.scale = (2.75, 6.25, 1.5)
ob_room_lg21.lock_rotations_4d = False
ob_room_lg21.empty_display_type = 'ARROWS'
ob_room_lg21.lineart.crease_threshold = 0.0
ob_room_lg23.parent = ob_rooms
ob_room_lg23.location = (-0.2432, 9.382, 1.5)
ob_room_lg23.scale = (2.75, 4.75, 1.5)
ob_room_lg23.lock_rotations_4d = False
ob_room_lg23.empty_display_type = 'ARROWS'
ob_room_lg23.lineart.crease_threshold = 0.0
ob_room_lg30b.parent = ob_rooms
ob_room_lg30b.matrix_parent_inverse = Matrix(((1.0, 0.0, 0.0, 0.0), (0.0, 1.0, 0.0, 3.815e-06), (0.0, 0.0, 1.0, 0.0), (0.0, 0.0, 0.0, 1.0)))
ob_room_lg30b.location = (6.062, 4.502, 1.5)
ob_room_lg30b.scale = (1.0, 1.12, 1.5)
ob_room_lg30b.lineart.crease_threshold = 0.0
ob_room_lg30c.parent = ob_rooms
ob_room_lg30c.matrix_parent_inverse = Matrix(((1.0, 0.0, 0.0, 0.0), (0.0, 1.0, 0.0, 3.815e-06), (0.0, 0.0, 1.0, 0.0), (0.0, 0.0, 0.0, 1.0)))
ob_room_lg30c.location = (6.52, 8.54, 1.5)
ob_room_lg30c.scale = (0.5435, 0.4209, 1.5)
ob_room_lg30c.lock_rotations_4d = False
ob_room_lg30c.empty_display_type = 'ARROWS'
ob_room_lg30c.lineart.crease_threshold = 0.0
ob_room_lg30d.parent = ob_rooms
ob_room_lg30d.matrix_parent_inverse = Matrix(((1.0, 0.0, 0.0, 0.0), (0.0, 1.0, 0.0, 3.815e-06), (0.0, 0.0, 1.0, 0.0), (0.0, 0.0, 0.0, 1.0)))
ob_room_lg30d.location = (6.52, 10.11, 1.5)
ob_room_lg30d.scale = (0.5434, 1.156, 1.5)
ob_room_lg30d.lock_rotations_4d = False
ob_room_lg30d.empty_display_type = 'ARROWS'
ob_room_lg30d.lineart.crease_threshold = 0.0
ob_room_lg30e.parent = ob_rooms
ob_room_lg30e.matrix_parent_inverse = Matrix(((1.0, 0.0, 0.0, 0.0), (0.0, 1.0, 0.0, 3.815e-06), (0.0, 0.0, 1.0, 0.0), (0.0, 0.0, 0.0, 1.0)))
ob_room_lg30e.location = (5.495, 10.33, 1.5)
ob_room_lg30e.scale = (0.4853, 0.938, 1.5)
ob_room_lg30e.lock_rotations_4d = False
ob_room_lg30e.empty_display_type = 'ARROWS'
ob_room_lg30e.lineart.crease_threshold = 0.0
ob_room_lg30f.parent = ob_rooms
ob_room_lg30f.matrix_parent_inverse = Matrix(((1.0, 0.0, 0.0, 0.0), (0.0, 1.0, 0.0, 3.815e-06), (0.0, 0.0, 1.0, 0.0), (0.0, 0.0, 0.0, 1.0)))
ob_room_lg30f.location = (3.773, 10.33, 1.5)
ob_room_lg30f.scale = (1.308, 0.9378, 1.5)
ob_room_lg30f.lock_rotations_4d = False
ob_room_lg30f.empty_display_type = 'ARROWS'
ob_room_lg30f.lineart.crease_threshold = 0.0
ob_room_lg30h.parent = ob_rooms
ob_room_lg30h.matrix_parent_inverse = Matrix(((1.0, 0.0, 0.0, 0.0), (0.0, 1.0, 0.0, 3.815e-06), (0.0, 0.0, 1.0, 0.0), (0.0, 0.0, 0.0, 1.0)))
ob_room_lg30h.location = (4.843, 13.4, 1.5)
ob_room_lg30h.scale = (2.361, 0.6872, 1.5)
ob_room_lg30h.lock_rotations_4d = False
ob_room_lg30h.empty_display_type = 'ARROWS'
ob_room_lg30h.lineart.crease_threshold = 0.0
ob_room_lg31.parent = ob_rooms
ob_room_lg31.location = (12.37, 8.038, 1.5)
ob_room_lg31.scale = (3.125, 6.06, 1.5)
ob_room_lg31.lock_rotations_4d = False
ob_room_lg31.empty_display_type = 'ARROWS'
ob_room_lg31.lineart.crease_threshold = 0.0
ob_room_lg34.parent = ob_rooms
ob_room_lg34.location = (15.43, -5.81, 1.5)
ob_room_lg34.scale = (6.25, 7.876, 1.5)
ob_room_lg34.lock_rotations_4d = False
ob_room_lg34.empty_display_type = 'ARROWS'
ob_room_lg34.lineart.crease_threshold = 0.0
ob_room_lg40.parent = ob_rooms
ob_room_lg40.location = (-2.938, -7.478, 1.5)
ob_room_lg40.scale = (10.0, 3.0, 1.5)
ob_room_lg40.lock_rotations_4d = False
ob_room_lg40.empty_display_type = 'ARROWS'
ob_room_lg40.lineart.crease_threshold = 0.0
ob_room_lg_u0.parent = ob_rooms
ob_room_lg_u0.location = (18.6, 8.038, 1.5)
ob_room_lg_u0.scale = (3.125, 6.06, 1.5)
ob_room_lg_u0.lock_rotations_4d = False
ob_room_lg_u0.empty_display_type = 'ARROWS'
ob_room_lg_u0.lineart.crease_threshold = 0.0
ob_room_lg_u11.parent = ob_rooms
ob_room_lg_u11.matrix_parent_inverse = Matrix(((1.0, 0.0, 0.0, 0.0), (0.0, 1.0, 0.0, 3.815e-06), (0.0, 0.0, 1.0, 0.0), (0.0, 0.0, 0.0, 1.0)))
ob_room_lg_u11.location = (-9.864, 2.667, 1.5)
ob_room_lg_u11.scale = (1.423, 1.073, 1.5)
ob_room_lg_u11.lock_rotations_4d = False
ob_room_lg_u11.empty_display_type = 'ARROWS'
ob_room_lg_u11.lineart.crease_threshold = 0.0
ob_room_lg_u13.parent = ob_rooms
ob_room_lg_u13.matrix_parent_inverse = Matrix(((1.0, 0.0, 0.0, 0.0), (0.0, 1.0, 0.0, 3.815e-06), (0.0, 0.0, 1.0, 0.0), (0.0, 0.0, 0.0, 1.0)))
ob_room_lg_u13.location = (-10.58, 4.142, 1.5)
ob_room_lg_u13.scale = (0.6999, 0.4041, 1.5)
ob_room_lg_u13.lineart.crease_threshold = 0.0
ob_room_lg_u14.parent = ob_rooms
ob_room_lg_u14.matrix_parent_inverse = Matrix(((1.0, 0.0, 0.0, 0.0), (0.0, 1.0, 0.0, 3.815e-06), (0.0, 0.0, 1.0, 0.0), (0.0, 0.0, 0.0, 1.0)))
ob_room_lg_u14.location = (-9.183, 4.142, 1.5)
ob_room_lg_u14.scale = (0.7343, 0.4041, 1.5)
ob_room_lg_u14.lineart.crease_threshold = 0.0
ob_room_lg_u15.parent = ob_rooms
ob_room_lg_u15.matrix_parent_inverse = Matrix(((1.0, 0.0, 0.0, 0.0), (0.0, 1.0, 0.0, 3.815e-06), (0.0, 0.0, 1.0, 0.0), (0.0, 0.0, 0.0, 1.0)))
ob_room_lg_u15.location = (-10.7, 6.846, 1.5)
ob_room_lg_u15.scale = (2.3, 2.353, 1.5)
ob_room_lg_u15.lineart.crease_threshold = 0.0
ob_room_lg_u17.parent = ob_rooms
ob_room_lg_u17.matrix_parent_inverse = Matrix(((1.0, 0.0, 0.0, 0.0), (0.0, 1.0, 0.0, 3.815e-06), (0.0, 0.0, 1.0, 0.0), (0.0, 0.0, 0.0, 1.0)))
ob_room_lg_u17.location = (3.779, 6.605, 1.5)
ob_room_lg_u17.scale = (1.309, 2.822, 1.5)
ob_room_lg_u17.lineart.crease_threshold = 0.0
ob_room_lg_u3.parent = ob_rooms
ob_room_lg_u3.matrix_parent_inverse = Matrix(((1.0, 0.0, 0.0, 0.0), (0.0, 1.0, 0.0, 3.815e-06), (0.0, 0.0, 1.0, 0.0), (0.0, 0.0, 0.0, 1.0)))
ob_room_lg_u3.location = (-10.8, 13.39, 1.5)
ob_room_lg_u3.scale = (2.361, 0.6872, 1.5)
ob_room_lg_u3.lock_rotations_4d = False
ob_room_lg_u3.empty_display_type = 'ARROWS'
ob_room_lg_u3.lineart.crease_threshold = 0.0
ob_room_lg_u4.parent = ob_rooms
ob_room_lg_u4.matrix_parent_inverse = Matrix(((1.0, 0.0, 0.0, 0.0), (0.0, 1.0, 0.0, 3.815e-06), (0.0, 0.0, 1.0, 0.0), (0.0, 0.0, 0.0, 1.0)))
ob_room_lg_u4.location = (-9.796, 10.01, 1.5)
ob_room_lg_u4.scale = (1.393, 1.207, 1.5)
ob_room_lg_u4.lock_rotations_4d = False
ob_room_lg_u4.empty_display_type = 'ARROWS'
ob_room_lg_u4.lineart.crease_threshold = 0.0
ob_room_lg_u5.parent = ob_rooms
ob_room_lg_u5.matrix_parent_inverse = Matrix(((1.0, 0.0, 0.0, 0.0), (0.0, 1.0, 0.0, 3.815e-06), (0.0, 0.0, 1.0, 0.0), (0.0, 0.0, 0.0, 1.0)))
ob_room_lg_u5.location = (-11.71, 10.19, 1.5)
ob_room_lg_u5.scale = (0.541, 1.025, 1.5)
ob_room_lg_u5.lock_rotations_4d = False
ob_room_lg_u5.empty_display_type = 'ARROWS'
ob_room_lg_u5.lineart.crease_threshold = 0.0
ob_room_lg_u6.parent = ob_rooms
ob_room_lg_u6.matrix_parent_inverse = Matrix(((1.0, 0.0, 0.0, 0.0), (0.0, 1.0, 0.0, 3.815e-06), (0.0, 0.0, 1.0, 0.0), (0.0, 0.0, 0.0, 1.0)))
ob_room_lg_u6.location = (-12.57, 9.954, 1.5)
ob_room_lg_u6.scale = (0.411, 1.257, 1.5)
ob_room_lg_u6.lock_rotations_4d = False
ob_room_lg_u6.empty_display_type = 'ARROWS'
ob_room_lg_u6.lineart.crease_threshold = 0.0
ob_structural.parent = ob_floorlg
ob_structural.matrix_parent_inverse = Matrix(((0.03681, 0.0, 0.0, 0.1224), (0.0, 0.05341, 0.0, -0.058), (0.0, 0.0, 20.0, -1.0), (0.0, 0.0, 0.0, 1.0)))
ob_structural.location = (-2.939, 0.2934, 1.5)
ob_structural.scale = (25.0, 14.0, 1.5)
ob_structural.lineart.crease_threshold = 0.0
ob_doorarchw.parent = ob_structural
ob_doorarchw.matrix_parent_inverse = Matrix(((0.04, 0.0, 0.0, 0.1176), (0.0, 0.07143, 0.0, -0.02096), (0.0, 0.0, 0.6667, -1.0), (0.0, 0.0, 0.0, 1.0)))
ob_doorarchw.location = (-14.15, 7.369, 1.5)
ob_doorarchw.scale = (1.155, 0.4323, 1.5)
ob_doorarchw.lineart.crease_threshold = 0.0
ob_doorarchw_001.parent = ob_structural
ob_doorarchw_001.matrix_parent_inverse = Matrix(((0.04, 0.0, 0.0, 0.1176), (0.0, 0.07143, 0.0, -0.02096), (0.0, 0.0, 0.6667, -1.0), (0.0, 0.0, 0.0, 1.0)))
ob_doorarchw_001.location = (-14.15, 13.67, 1.5)
ob_doorarchw_001.scale = (1.155, 0.4323, 1.5)
ob_doorarchw_001.lineart.crease_threshold = 0.0
ob_doorarchw_002.parent = ob_structural
ob_doorarchw_002.matrix_parent_inverse = Matrix(((0.04, 0.0, 0.0, 0.1176), (0.0, 0.07143, 0.0, -0.02096), (0.0, 0.0, 0.6667, -1.0), (0.0, 0.0, 0.0, 1.0)))
ob_doorarchw_002.location = (8.091, 7.369, 1.5)
ob_doorarchw_002.scale = (1.062, 0.4323, 1.5)
ob_doorarchw_002.lineart.crease_threshold = 0.0
ob_doorarchw_003.parent = ob_structural
ob_doorarchw_003.matrix_parent_inverse = Matrix(((0.04, 0.0, 0.0, 0.1176), (0.0, 0.07143, 0.0, -0.02096), (0.0, 0.0, 0.6667, -1.0), (0.0, 0.0, 0.0, 1.0)))
ob_doorarchw_003.location = (8.175, 13.56, 1.5)
ob_doorarchw_003.scale = (0.9766, 0.4323, 1.5)
ob_doorarchw_003.lineart.crease_threshold = 0.0
ob_doorarchw_004.parent = ob_structural
ob_doorarchw_004.matrix_parent_inverse = Matrix(((0.04, 0.0, 0.0, 0.1176), (0.0, 0.07143, 0.0, -0.02096), (0.0, 0.0, 0.6667, -1.0), (0.0, 0.0, 0.0, 1.0)))
ob_doorarchw_004.location = (-14.15, -10.38, 1.5)
ob_doorarchw_004.scale = (1.155, 0.4323, 1.5)
ob_doorarchw_004.lineart.crease_threshold = 0.0
ob_doorarchw_005.parent = ob_structural
ob_doorarchw_005.matrix_parent_inverse = Matrix(((0.04, 0.0, 0.0, 0.1176), (0.0, 0.07143, 0.0, -0.02096), (0.0, 0.0, 0.6667, -1.0), (0.0, 0.0, 0.0, 1.0)))
ob_doorarchw_005.location = (8.091, -10.29, 1.5)
ob_doorarchw_005.scale = (1.062, 0.4323, 1.5)
ob_doorarchw_005.lineart.crease_threshold = 0.0
ob_pillar_000.parent = ob_structural
ob_pillar_000.matrix_parent_inverse = Matrix(((0.04, 0.0, 0.0, 0.1176), (0.0, 0.07143, 0.0, -0.02096), (0.0, 0.0, 0.6667, -1.0), (0.0, 0.0, 0.0, 1.0)))
ob_pillar_000.location = (-2.938, -4.375, 1.5)
ob_pillar_000.scale = (0.71, 0.2, 1.5)
ob_pillar_000.lock_rotations_4d = False
ob_pillar_000.empty_display_type = 'ARROWS'
ob_pillar_000.lineart.crease_threshold = 0.0
ob_pillar_001.parent = ob_structural
ob_pillar_001.matrix_parent_inverse = Matrix(((0.04, 0.0, 0.0, 0.1176), (0.0, 0.07143, 0.0, -0.02096), (0.0, 0.0, 0.6667, -1.0), (0.0, 0.0, 0.0, 1.0)))
ob_pillar_001.location = (-2.938, -10.25, 1.5)
ob_pillar_001.scale = (0.71, 0.2, 1.5)
ob_pillar_001.lock_rotations_4d = False
ob_pillar_001.empty_display_type = 'ARROWS'
ob_pillar_001.lineart.crease_threshold = 0.0
ob_pillar_002.parent = ob_structural
ob_pillar_002.matrix_parent_inverse = Matrix(((0.04, 0.0, 0.0, 0.1176), (0.0, 0.07143, 0.0, -0.02096), (0.0, 0.0, 0.6667, -1.0), (0.0, 0.0, 0.0, 1.0)))
ob_pillar_002.location = (-12.59, -4.447, 1.5)
ob_pillar_002.scale = (0.45, 0.2, 1.5)
ob_pillar_002.lock_rotations_4d = False
ob_pillar_002.empty_display_type = 'ARROWS'
ob_pillar_002.lineart.crease_threshold = 0.0
ob_pillar_003.parent = ob_structural
ob_pillar_003.matrix_parent_inverse = Matrix(((0.04, 0.0, 0.0, 0.1176), (0.0, 0.07143, 0.0, -0.02096), (0.0, 0.0, 0.6667, -1.0), (0.0, 0.0, 0.0, 1.0)))
ob_pillar_003.location = (6.679, -4.447, 1.5)
ob_pillar_003.scale = (0.45, 0.2, 1.5)
ob_pillar_003.lock_rotations_4d = False
ob_pillar_003.empty_display_type = 'ARROWS'
ob_pillar_003.lineart.crease_threshold = 0.0
ob_pillar_004.parent = ob_structural
ob_pillar_004.matrix_parent_inverse = Matrix(((0.04, 0.0, 0.0, 0.1176), (0.0, 0.07143, 0.0, -0.02096), (0.0, 0.0, 0.6667, -1.0), (0.0, 0.0, 0.0, 1.0)))
ob_pillar_004.location = (-2.951, 1.933, 1.5)
ob_pillar_004.rotation_euler = (0.0, 0.0, 1.571)
ob_pillar_004.scale = (0.45, 0.2, 1.5)
ob_pillar_004.lock_rotations_4d = False
ob_pillar_004.empty_display_type = 'ARROWS'
ob_pillar_004.lineart.crease_threshold = 0.0
ob_pillar_005.parent = ob_structural
ob_pillar_005.matrix_parent_inverse = Matrix(((0.04, 0.0, 0.0, 0.1176), (0.0, 0.07143, 0.0, -0.02096), (0.0, 0.0, 0.6667, -1.0), (0.0, 0.0, 0.0, 1.0)))
ob_pillar_005.location = (6.658, -10.21, 1.5)
ob_pillar_005.scale = (0.3815, 0.2499, 1.5)
ob_pillar_005.lock_rotations_4d = False
ob_pillar_005.empty_display_type = 'ARROWS'
ob_pillar_005.lineart.crease_threshold = 0.0
ob_pillar_006.parent = ob_structural
ob_pillar_006.matrix_parent_inverse = Matrix(((0.04, 0.0, 0.0, 0.1176), (0.0, 0.07143, 0.0, -0.02096), (0.0, 0.0, 0.6667, -1.0), (0.0, 0.0, 0.0, 1.0)))
ob_pillar_006.location = (-12.55, -10.21, 1.5)
ob_pillar_006.scale = (0.3815, 0.2499, 1.5)
ob_pillar_006.lock_rotations_4d = False
ob_pillar_006.empty_display_type = 'ARROWS'
ob_pillar_006.lineart.crease_threshold = 0.0
ob_pillar_007.parent = ob_structural
ob_pillar_007.matrix_parent_inverse = Matrix(((0.04, 0.0, 0.0, 0.1176), (0.0, 0.07143, 0.0, -0.02096), (0.0, 0.0, 0.6667, -1.0), (0.0, 0.0, 0.0, 1.0)))
ob_pillar_007.location = (9.529, -4.447, 1.5)
ob_pillar_007.scale = (0.45, 0.2, 1.5)
ob_pillar_007.lock_rotations_4d = False
ob_pillar_007.empty_display_type = 'ARROWS'
ob_pillar_007.lineart.crease_threshold = 0.0
ob_pillar_008.parent = ob_structural
ob_pillar_008.matrix_parent_inverse = Matrix(((0.04, 0.0, 0.0, 0.1176), (0.0, 0.07143, 0.0, -0.02096), (0.0, 0.0, 0.6667, -1.0), (0.0, 0.0, 0.0, 1.0)))
ob_pillar_008.location = (9.529, 1.836, 1.5)
ob_pillar_008.scale = (0.45, 0.2, 1.5)
ob_pillar_008.lock_rotations_4d = False
ob_pillar_008.empty_display_type = 'ARROWS'
ob_pillar_008.lineart.crease_threshold = 0.0
ob_pillar_009.parent = ob_structural
ob_pillar_009.matrix_parent_inverse = Matrix(((0.04, 0.0, 0.0, 0.1176), (0.0, 0.07143, 0.0, -0.02096), (0.0, 0.0, 0.6667, -1.0), (0.0, 0.0, 0.0, 1.0)))
ob_pillar_009.location = (-15.43, 1.711, 1.5)
ob_pillar_009.scale = (0.45, 0.2, 1.5)
ob_pillar_009.lock_rotations_4d = False
ob_pillar_009.empty_display_type = 'ARROWS'
ob_pillar_009.lineart.crease_threshold = 0.0
ob_pillar_010.parent = ob_structural
ob_pillar_010.matrix_parent_inverse = Matrix(((0.04, 0.0, 0.0, 0.1176), (0.0, 0.07143, 0.0, -0.02096), (0.0, 0.0, 0.6667, -1.0), (0.0, 0.0, 0.0, 1.0)))
ob_pillar_010.location = (-15.43, -4.429, 1.5)
ob_pillar_010.scale = (0.45, 0.2, 1.5)
ob_pillar_010.lock_rotations_4d = False
ob_pillar_010.empty_display_type = 'ARROWS'
ob_pillar_010.lineart.crease_threshold = 0.0
ob_pillar_011.parent = ob_structural
ob_pillar_011.matrix_parent_inverse = Matrix(((0.04, 0.0, 0.0, 0.1176), (0.0, 0.07143, 0.0, -0.02096), (0.0, 0.0, 0.6667, -1.0), (0.0, 0.0, 0.0, 1.0)))
ob_pillar_011.location = (-15.43, 6.734, 1.5)
ob_pillar_011.scale = (0.45, 0.2, 1.5)
ob_pillar_011.lock_rotations_4d = False
ob_pillar_011.empty_display_type = 'ARROWS'
ob_pillar_011.lineart.crease_threshold = 0.0
ob_pillar_012.parent = ob_structural
ob_pillar_012.matrix_parent_inverse = Matrix(((0.04, 0.0, 0.0, 0.1176), (0.0, 0.07143, 0.0, -0.02096), (0.0, 0.0, 0.6667, -1.0), (0.0, 0.0, 0.0, 1.0)))
ob_pillar_012.location = (2.003, -4.375, 1.5)
ob_pillar_012.scale = (0.3282, 0.2, 1.5)
ob_pillar_012.lock_rotations_4d = False
ob_pillar_012.empty_display_type = 'ARROWS'
ob_pillar_012.lineart.crease_threshold = 0.0
ob_pillar_013.parent = ob_structural
ob_pillar_013.matrix_parent_inverse = Matrix(((0.04, 0.0, 0.0, 0.1176), (0.0, 0.07143, 0.0, -0.02096), (0.0, 0.0, 0.6667, -1.0), (0.0, 0.0, 0.0, 1.0)))
ob_pillar_013.location = (-7.792, -4.375, 1.5)
ob_pillar_013.scale = (0.3282, 0.2, 1.5)
ob_pillar_013.lock_rotations_4d = False
ob_pillar_013.empty_display_type = 'ARROWS'
ob_pillar_013.lineart.crease_threshold = 0.0
ob_room_lg05.parent = ob_structural
ob_room_lg05.matrix_parent_inverse = Matrix(((0.04, 0.0, 0.0, 0.1176), (0.0, 0.07143, 0.0, -0.02096), (0.0, 0.0, 0.6667, -1.0), (0.0, 0.0, 0.0, 1.0)))
ob_room_lg05.location = (-21.45, 9.391, 1.5)
ob_room_lg05.scale = (6.25, 4.75, 1.5)
ob_room_lg05.lock_rotations_4d = False
ob_room_lg05.empty_display_type = 'ARROWS'
ob_room_lg05.lineart.crease_threshold = 0.0
ob_room_lg26.parent = ob_structural
ob_room_lg26.matrix_parent_inverse = Matrix(((0.04, 0.0, 0.0, 0.1176), (0.0, 0.07143, 0.0, -0.02096), (0.0, 0.0, 0.6667, -1.0), (0.0, 0.0, 0.0, 1.0)))
ob_room_lg26.location = (0.4047, 3.143, 1.5)
ob_room_lg26.scale = (2.1, 1.5, 1.5)
ob_room_lg26.lock_rotations_4d = False
ob_room_lg26.empty_display_type = 'ARROWS'
ob_room_lg26.lineart.crease_threshold = 0.0
ob_lamp.location = (4.076, 1.005, 5.904)
ob_lamp.rotation_euler = (0.6503, 0.05522, 1.866)
ob_lamp.lock_rotations_4d = False
ob_lamp.empty_display_type = 'ARROWS'
ob_lamp.color = (0.0, 0.0, 0.0, 0.0)
ob_lamp.lineart.crease_threshold = 0.0
ob_camera_001.location = (-3.497, 6.262, 38.84)
ob_camera_001.lock_rotations_4d = False
ob_camera_001.empty_display_type = 'ARROWS'
ob_camera_001.color = (0.0, 0.0, 0.0, 0.0)
ob_camera_001.display_type = 'WIRE'
ob_camera_001.lineart.crease_threshold = 0.0
ob_lamp_001.location = (4.076, 1.005, 8.904)
ob_lamp_001.rotation_euler = (0.6503, 0.05522, 1.866)
ob_lamp_001.lock_rotations_4d = False
ob_lamp_001.empty_display_type = 'ARROWS'
ob_lamp_001.color = (0.0, 0.0, 0.0, 0.0)
ob_lamp_001.lineart.crease_threshold = 0.0
ob_lamp_002.location = (4.076, 1.005, 11.9)
ob_lamp_002.rotation_euler = (0.6503, 0.05522, 1.866)
ob_lamp_002.lock_rotations_4d = False
ob_lamp_002.empty_display_type = 'ARROWS'
ob_lamp_002.color = (0.0, 0.0, 0.0, 0.0)
ob_lamp_002.lineart.crease_threshold = 0.0
ob_lamp_003.location = (4.076, 1.005, 14.9)
ob_lamp_003.rotation_euler = (0.6503, 0.05522, 1.866)
ob_lamp_003.lock_rotations_4d = False
ob_lamp_003.empty_display_type = 'ARROWS'
ob_lamp_003.color = (0.0, 0.0, 0.0, 0.0)
ob_lamp_003.lineart.crease_threshold = 0.0

# ---- collection membership
col_collection_1.objects.link(ob_lamp_004)
col_collection_1.objects.link(ob_floorlg)
col_collection_1.objects.link(ob_rooms)
col_collection_1.objects.link(ob_room_lg03b)
col_collection_1.objects.link(ob_room_lg04)
col_collection_1.objects.link(ob_room_lg07)
col_collection_1.objects.link(ob_room_lg21)
col_collection_1.objects.link(ob_room_lg23)
col_collection_1.objects.link(ob_room_lg30b)
col_collection_1.objects.link(ob_room_lg30c)
col_collection_1.objects.link(ob_room_lg30d)
col_collection_1.objects.link(ob_room_lg30e)
col_collection_1.objects.link(ob_room_lg30f)
col_collection_1.objects.link(ob_room_lg30h)
col_collection_1.objects.link(ob_room_lg31)
col_collection_1.objects.link(ob_room_lg34)
col_collection_1.objects.link(ob_room_lg40)
col_collection_1.objects.link(ob_room_lg_u0)
col_collection_1.objects.link(ob_room_lg_u11)
col_collection_1.objects.link(ob_room_lg_u13)
col_collection_1.objects.link(ob_room_lg_u14)
col_collection_1.objects.link(ob_room_lg_u15)
col_collection_1.objects.link(ob_room_lg_u17)
col_collection_1.objects.link(ob_room_lg_u3)
col_collection_1.objects.link(ob_room_lg_u4)
col_collection_1.objects.link(ob_room_lg_u5)
col_collection_1.objects.link(ob_room_lg_u6)
col_collection_1.objects.link(ob_structural)
col_collection_1.objects.link(ob_doorarchw)
col_collection_1.objects.link(ob_doorarchw_001)
col_collection_1.objects.link(ob_doorarchw_002)
col_collection_1.objects.link(ob_doorarchw_003)
col_collection_1.objects.link(ob_doorarchw_004)
col_collection_1.objects.link(ob_doorarchw_005)
col_collection_1.objects.link(ob_pillar_000)
col_collection_1.objects.link(ob_pillar_001)
col_collection_1.objects.link(ob_pillar_002)
col_collection_1.objects.link(ob_pillar_003)
col_collection_1.objects.link(ob_pillar_004)
col_collection_1.objects.link(ob_pillar_005)
col_collection_1.objects.link(ob_pillar_006)
col_collection_1.objects.link(ob_pillar_007)
col_collection_1.objects.link(ob_pillar_008)
col_collection_1.objects.link(ob_pillar_009)
col_collection_1.objects.link(ob_pillar_010)
col_collection_1.objects.link(ob_pillar_011)
col_collection_1.objects.link(ob_pillar_012)
col_collection_1.objects.link(ob_pillar_013)
col_collection_1.objects.link(ob_room_lg05)
col_collection_1.objects.link(ob_room_lg26)
col_collection_1.objects.link(ob_lamp)
col_collection_1.objects.link(ob_camera_001)
col_collection_1.objects.link(ob_lamp_001)
col_collection_1.objects.link(ob_lamp_002)
col_collection_1.objects.link(ob_lamp_003)

# ---- scene / render settings (as saved in the file)
scene.camera = ob_camera_001
scene.frame_start = 1; scene.frame_end = 250; scene.frame_set(1)
scene.render.engine = 'BLENDER_EEVEE_NEXT'
scene.render.image_settings.color_mode = 'RGB'
scene.render.image_settings.compression = 90
scene.render.resolution_percentage = 50
scene.render.dither_intensity = 0.0
scene.render.bake_margin = 2
scene.cycles.use_denoising = False
scene.cycles.samples = 10
scene.cycles.sampling_pattern = 'TABULATED_SOBOL'
scene.cycles.light_sampling_threshold = 0.0
scene.cycles.use_adaptive_sampling = False
scene.cycles.use_light_tree = False
scene.cycles.blur_glossy = 0.0
scene.cycles.volume_bounces = 1
scene.cycles.pixel_filter_type = 'GAUSSIAN'
scene.cycles.sample_clamp_indirect = 0.0
scene.view_settings.view_transform = 'Standard'
bpy.context.view_layer.update()
